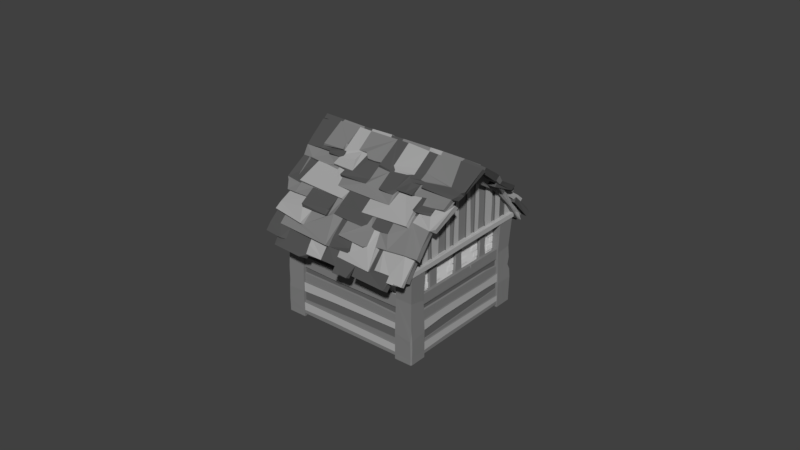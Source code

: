 # Source: House_middle_tiled.blend  (saved by Blender 2.78.0; exported with 4.5.12 LTS)
import bpy
from mathutils import Matrix  # noqa: F401  (used for matrix-valued properties, if any)

bpy.ops.wm.read_factory_settings(use_empty=True)
scene = bpy.context.scene
scene.name = 'Scene'

# ---- collections
col_collection_1 = bpy.data.collections.new('Collection 1'); scene.collection.children.link(col_collection_1)

# ---- materials (node trees are filled in below, after node groups)
mat_wood = bpy.data.materials.new('wood')
mat_wood.alpha_threshold = 0.0
mat_wood.use_transparent_shadow = False
mat_wood.diffuse_color = (0.2266, 0.2266, 0.2266, 1.0)
mat_wood.roughness = 0.5
mat_bricks = bpy.data.materials.new('bricks')
mat_bricks.alpha_threshold = 0.0
mat_bricks.use_transparent_shadow = False
mat_bricks.roughness = 0.5
mat_plaster = bpy.data.materials.new('plaster')
mat_plaster.alpha_threshold = 0.0
mat_plaster.use_transparent_shadow = False
mat_plaster.roughness = 0.5
mat_wood_d = bpy.data.materials.new('wood d')
mat_wood_d.alpha_threshold = 0.0
mat_wood_d.use_transparent_shadow = False
mat_wood_d.diffuse_color = (0.1329, 0.1329, 0.1329, 1.0)
mat_wood_d.roughness = 0.5
mat_wood_l = bpy.data.materials.new('wood l')
mat_wood_l.alpha_threshold = 0.0
mat_wood_l.use_transparent_shadow = False
mat_wood_l.diffuse_color = (0.4575, 0.4575, 0.4575, 1.0)
mat_wood_l.roughness = 0.5
mat_roof = bpy.data.materials.new('roof')
mat_roof.alpha_threshold = 0.0
mat_roof.use_transparent_shadow = False
mat_roof.roughness = 0.5
mat_rooftiles_3 = bpy.data.materials.new('rooftiles 3')
mat_rooftiles_3.alpha_threshold = 0.0
mat_rooftiles_3.use_transparent_shadow = False
mat_rooftiles_3.diffuse_color = (0.214, 0.214, 0.214, 1.0)
mat_rooftiles_3.roughness = 0.5
mat_rooftiles_2 = bpy.data.materials.new('rooftiles 2')
mat_rooftiles_2.alpha_threshold = 0.0
mat_rooftiles_2.use_transparent_shadow = False
mat_rooftiles_2.diffuse_color = (0.08714, 0.08714, 0.08714, 1.0)
mat_rooftiles_2.roughness = 0.5
mat_rooftiles_1 = bpy.data.materials.new('rooftiles 1')
mat_rooftiles_1.alpha_threshold = 0.0
mat_rooftiles_1.use_transparent_shadow = False
mat_rooftiles_1.diffuse_color = (0.3844, 0.3844, 0.3844, 1.0)
mat_rooftiles_1.roughness = 0.5

# ---- material node trees

# ---- world
world_world = bpy.data.worlds.new('World'); scene.world = world_world
world_world.color = (0.05088, 0.05088, 0.05088)
world_world.use_sun_shadow = False
world_world.sun_shadow_jitter_overblur = 0.0
world_world.cycles.sampling_method = 'MANUAL'

# ---- meshes
me_cube_002 = bpy.data.meshes.new('Cube.002')
me_cube_002.from_pydata([(1.528, -0.3622, 2.882), (1.529, -0.4867, 3.116), (1.373, 0.0, 3.061), (1.54, -1.057, 2.453), (1.807, -0.3622, 2.882), (1.875, -0.4867, 3.116), (1.818, 0.0, 3.061), (1.859, 0.0, 3.442), (1.542, -1.22, 2.628), (1.726, -1.057, 2.453), (1.777, -1.22, 2.628), (1.54, -1.572, 1.897), (1.542, -1.777, 2.021), (1.76, -1.572, 1.897), (1.777, -1.733, 2.004), (1.409, -1.851, 1.518), (1.411, -2.056, 1.642), (1.778, -1.851, 1.518), (1.777, -2.056, 1.642), (1.409, -1.851, 1.518), (1.411, -2.056, 1.642), (1.758, -1.851, 1.518), (1.777, -2.056, 1.642), (0.0, -1.851, 1.518), (0.0, -2.056, 1.642), (0.0, -1.851, 1.518), (0.0, -2.056, 1.642)], [], [(6, 7, 5, 4), (0, 4, 9, 3), (2, 6, 4, 0), (3, 9, 13, 11), (4, 5, 10, 9), (1, 0, 3, 8), (12, 11, 15, 16), (8, 3, 11, 12), (9, 10, 14, 13), (18, 16, 20, 22), (11, 13, 17, 15), (13, 14, 18, 17), (21, 22, 20, 19), (17, 18, 22, 21), (20, 16, 24, 26), (15, 17, 21, 19), (24, 23, 25, 26), (19, 20, 26, 25), (15, 19, 25, 23), (16, 24, 23, 15)])
me_cube_002.materials.append(mat_wood)
me_cube_002.use_remesh_preserve_volume = False
me_cube_002.use_remesh_preserve_attributes = False
me_cube_002.use_mirror_vertex_groups = False
me_cube_002.update()
me_plane = bpy.data.meshes.new('Plane')
me_plane.from_pydata([(1.513, -0.3685, 1.129), (1.513, -0.3685, 0.9907), (1.513, -0.1333, 1.129), (1.513, -0.1333, 0.9907), (1.513, -0.2892, 1.296), (1.513, -0.2892, 1.157), (1.513, -0.05399, 1.296), (1.513, -0.05399, 1.157), (1.513, -0.4397, 1.564), (1.513, -0.4397, 1.426), (1.513, -0.2045, 1.564), (1.513, -0.2045, 1.426), (1.513, -0.9155, 1.564), (1.513, -0.9155, 1.426), (1.513, -0.6803, 1.564), (1.513, -0.6803, 1.426), (1.513, -1.383, 1.56), (1.513, -1.383, 1.422), (1.513, -1.148, 1.56), (1.513, -1.148, 1.422), (1.513, -1.469, 1.398), (1.513, -1.469, 1.259), (1.513, -1.233, 1.398), (1.513, -1.233, 1.259), (1.513, -1.355, 1.239), (1.513, -1.355, 1.101), (1.513, -1.119, 1.239), (1.513, -1.119, 1.101), (1.513, -1.436, 1.064), (1.513, -1.436, 0.9257), (1.513, -1.201, 1.064), (1.513, -1.201, 0.9257), (1.513, -1.164, 1.076), (1.513, -1.164, 0.9379), (1.513, -0.9283, 1.076), (1.513, -0.9283, 0.9379), (1.513, 1.008, 1.072), (1.513, 1.008, 0.9338), (1.513, 1.243, 1.072), (1.513, 1.243, 0.9338), (1.513, 1.11, 1.239), (1.513, 1.11, 1.101), (1.513, 1.345, 1.239), (1.513, 1.345, 1.101), (1.513, 1.008, 1.398), (1.513, 1.008, 1.259), (1.513, 1.243, 1.398), (1.513, 1.243, 1.259), (1.513, 1.13, 1.572), (1.513, 1.13, 1.434), (1.513, 1.365, 1.572), (1.513, 1.365, 1.434), (1.513, 0.8616, 1.572), (1.513, 0.8616, 1.434), (1.513, 1.097, 1.572), (1.513, 1.097, 1.434), (1.513, 0.5444, 1.121), (1.513, 0.5444, 0.9826), (1.513, 0.7797, 1.121), (1.513, 0.7797, 0.9826), (1.513, 0.4102, 1.572), (1.513, 0.4102, 1.434), (1.513, 0.6455, 1.572), (1.513, 0.6455, 1.434), (1.513, -0.0737, 1.564), (1.513, -0.0737, 1.426), (1.513, 0.1615, 1.564), (1.513, 0.1615, 1.426), (-1.518, -0.1333, 0.9907), (-1.518, -0.1333, 1.129), (-1.518, -0.3685, 0.9907), (-1.518, -0.3685, 1.129), (1.513, 0.0605, 1.125), (1.513, 0.0605, 0.9867), (1.513, 0.2957, 1.125), (1.513, 0.2957, 0.9867), (1.513, -0.8957, 1.288), (1.513, -0.8957, 1.173), (1.513, -0.7001, 1.288), (1.513, -0.7001, 1.173), (1.513, 0.4504, 1.252), (1.513, 0.4504, 1.137), (1.513, 0.646, 1.252), (1.513, 0.646, 1.137), (1.513, -0.7951, 1.095), (1.513, -0.7951, 0.9865), (1.513, -0.6103, 1.095), (1.513, -0.6103, 0.9865), (-1.518, -0.2892, 1.296), (-1.518, -0.2892, 1.157), (-1.518, -0.05399, 1.296), (-1.518, -0.05399, 1.157), (-1.518, -0.4397, 1.564), (-1.518, -0.4397, 1.426), (-1.518, -0.2045, 1.564), (-1.518, -0.2045, 1.426), (-1.518, -0.9155, 1.564), (-1.518, -0.9155, 1.426), (-1.518, -0.6803, 1.564), (-1.518, -0.6803, 1.426), (-1.518, -1.383, 1.56), (-1.518, -1.383, 1.422), (-1.518, -1.148, 1.56), (-1.518, -1.148, 1.422), (-1.518, -1.469, 1.398), (-1.518, -1.469, 1.259), (-1.518, -1.233, 1.398), (-1.518, -1.233, 1.259), (-1.518, -1.355, 1.239), (-1.518, -1.355, 1.101), (-1.518, -1.119, 1.239), (-1.518, -1.119, 1.101), (-1.518, -1.436, 1.064), (-1.518, -1.436, 0.9257), (-1.518, -1.201, 1.064), (-1.518, -1.201, 0.9257), (-1.518, -1.164, 1.076), (-1.518, -1.164, 0.9379), (-1.518, -0.9283, 1.076), (-1.518, -0.9283, 0.9379), (-1.518, 1.008, 1.072), (-1.518, 1.008, 0.9338), (-1.518, 1.243, 1.072), (-1.518, 1.243, 0.9338), (-1.518, 1.11, 1.239), (-1.518, 1.11, 1.101), (-1.518, 1.345, 1.239), (-1.518, 1.345, 1.101), (-1.518, 1.008, 1.398), (-1.518, 1.008, 1.259), (-1.518, 1.243, 1.398), (-1.518, 1.243, 1.259), (-1.518, 1.13, 1.572), (-1.518, 1.13, 1.434), (-1.518, 1.365, 1.572), (-1.518, 1.365, 1.434), (-1.518, 0.8616, 1.572), (-1.518, 0.8616, 1.434), (-1.518, 1.097, 1.572), (-1.518, 1.097, 1.434), (-1.518, 0.5444, 1.121), (-1.518, 0.5444, 0.9826), (-1.518, 0.7797, 1.121), (-1.518, 0.7797, 0.9826), (-1.518, 0.4102, 1.572), (-1.518, 0.4102, 1.434), (-1.518, 0.6455, 1.572), (-1.518, 0.6455, 1.434), (-1.518, -0.0737, 1.564), (-1.518, -0.0737, 1.426), (-1.518, 0.1615, 1.564), (-1.518, 0.1615, 1.426), (-1.518, 0.0605, 1.125), (-1.518, 0.0605, 0.9867), (-1.518, 0.2957, 1.125), (-1.518, 0.2957, 0.9867), (-1.518, -0.8957, 1.288), (-1.518, -0.8957, 1.173), (-1.518, -0.7001, 1.288), (-1.518, -0.7001, 1.173), (-1.518, 0.4504, 1.252), (-1.518, 0.4504, 1.137), (-1.518, 0.646, 1.252), (-1.518, 0.646, 1.137), (-1.518, -0.7951, 1.095), (-1.518, -0.7951, 0.9865), (-1.518, -0.6103, 1.095), (-1.518, -0.6103, 0.9865), (-0.2949, -1.591, 1.129), (-0.2949, -1.591, 0.9907), (-0.05965, -1.591, 1.129), (-0.05965, -1.591, 0.9907), (-0.2156, -1.591, 1.296), (-0.2156, -1.591, 1.157), (0.01965, -1.591, 1.296), (0.01965, -1.591, 1.157), (-0.3661, -1.591, 1.564), (-0.3661, -1.591, 1.426), (-0.1308, -1.591, 1.564), (-0.1308, -1.591, 1.426), (-0.8419, -1.591, 1.564), (-0.8419, -1.591, 1.426), (-0.6066, -1.591, 1.564), (-0.6066, -1.591, 1.426), (-1.31, -1.591, 1.56), (-1.31, -1.591, 1.422), (-1.074, -1.591, 1.56), (-1.074, -1.591, 1.422), (-1.395, -1.591, 1.398), (-1.395, -1.591, 1.259), (-1.16, -1.591, 1.398), (-1.16, -1.591, 1.259), (-1.281, -1.591, 1.239), (-1.281, -1.591, 1.101), (-1.046, -1.591, 1.239), (-1.046, -1.591, 1.101), (-1.362, -1.591, 1.064), (-1.362, -1.591, 0.9257), (-1.127, -1.591, 1.064), (-1.127, -1.591, 0.9257), (-1.09, -1.591, 1.076), (-1.09, -1.591, 0.9379), (-0.8547, -1.591, 1.076), (-0.8547, -1.591, 0.9379), (1.082, -1.591, 1.072), (1.082, -1.591, 0.9338), (1.317, -1.591, 1.072), (1.317, -1.591, 0.9338), (1.183, -1.591, 1.239), (1.183, -1.591, 1.101), (1.419, -1.591, 1.239), (1.419, -1.591, 1.101), (1.082, -1.591, 1.398), (1.082, -1.591, 1.259), (1.317, -1.591, 1.398), (1.317, -1.591, 1.259), (1.204, -1.591, 1.572), (1.204, -1.591, 1.434), (1.439, -1.591, 1.572), (1.439, -1.591, 1.434), (0.9353, -1.591, 1.572), (0.9353, -1.591, 1.434), (1.171, -1.591, 1.572), (1.171, -1.591, 1.434), (0.6181, -1.591, 1.121), (0.6181, -1.591, 0.9826), (0.8533, -1.591, 1.121), (0.8533, -1.591, 0.9826), (0.4839, -1.591, 1.572), (0.4839, -1.591, 1.434), (0.7191, -1.591, 1.572), (0.7191, -1.591, 1.434), (-5.281e-05, -1.591, 1.564), (-5.281e-05, -1.591, 1.426), (0.2352, -1.591, 1.564), (0.2352, -1.591, 1.426), (-0.05965, 1.439, 0.9907), (-0.05965, 1.439, 1.129), (-0.2949, 1.439, 0.9907), (-0.2949, 1.439, 1.129), (0.1341, -1.591, 1.125), (0.1341, -1.591, 0.9867), (0.3694, -1.591, 1.125), (0.3694, -1.591, 0.9867), (-0.8221, -1.591, 1.288), (-0.8221, -1.591, 1.173), (-0.6264, -1.591, 1.288), (-0.6264, -1.591, 1.173), (0.524, -1.591, 1.252), (0.524, -1.591, 1.137), (0.7197, -1.591, 1.252), (0.7197, -1.591, 1.137), (-0.7214, -1.591, 1.095), (-0.7214, -1.591, 0.9865), (-0.5366, -1.591, 1.095), (-0.5366, -1.591, 0.9865), (-0.2156, 1.439, 1.296), (-0.2156, 1.439, 1.157), (0.01965, 1.439, 1.296), (0.01965, 1.439, 1.157), (-0.3661, 1.439, 1.564), (-0.3661, 1.439, 1.426), (-0.1308, 1.439, 1.564), (-0.1308, 1.439, 1.426), (-0.8419, 1.439, 1.564), (-0.8419, 1.439, 1.426), (-0.6066, 1.439, 1.564), (-0.6066, 1.439, 1.426), (-1.31, 1.439, 1.56), (-1.31, 1.439, 1.422), (-1.074, 1.439, 1.56), (-1.074, 1.439, 1.422), (-1.395, 1.439, 1.398), (-1.395, 1.439, 1.259), (-1.16, 1.439, 1.398), (-1.16, 1.439, 1.259), (-1.281, 1.439, 1.239), (-1.281, 1.439, 1.101), (-1.046, 1.439, 1.239), (-1.046, 1.439, 1.101), (-1.362, 1.439, 1.064), (-1.362, 1.439, 0.9257), (-1.127, 1.439, 1.064), (-1.127, 1.439, 0.9257), (-1.09, 1.439, 1.076), (-1.09, 1.439, 0.9379), (-0.8547, 1.439, 1.076), (-0.8547, 1.439, 0.9379), (1.082, 1.439, 1.072), (1.082, 1.439, 0.9338), (1.317, 1.439, 1.072), (1.317, 1.439, 0.9338), (1.183, 1.439, 1.239), (1.183, 1.439, 1.101), (1.419, 1.439, 1.239), (1.419, 1.439, 1.101), (1.082, 1.439, 1.398), (1.082, 1.439, 1.259), (1.317, 1.439, 1.398), (1.317, 1.439, 1.259), (1.204, 1.439, 1.572), (1.204, 1.439, 1.434), (1.439, 1.439, 1.572), (1.439, 1.439, 1.434), (0.9353, 1.439, 1.572), (0.9353, 1.439, 1.434), (1.171, 1.439, 1.572), (1.171, 1.439, 1.434), (0.6181, 1.439, 1.121), (0.6181, 1.439, 0.9826), (0.8533, 1.439, 1.121), (0.8533, 1.439, 0.9826), (0.4839, 1.439, 1.572), (0.4839, 1.439, 1.434), (0.7191, 1.439, 1.572), (0.7191, 1.439, 1.434), (-5.269e-05, 1.439, 1.564), (-5.269e-05, 1.439, 1.426), (0.2352, 1.439, 1.564), (0.2352, 1.439, 1.426), (0.1341, 1.439, 1.125), (0.1341, 1.439, 0.9867), (0.3694, 1.439, 1.125), (0.3694, 1.439, 0.9867), (-0.8221, 1.439, 1.288), (-0.8221, 1.439, 1.173), (-0.6264, 1.439, 1.288), (-0.6264, 1.439, 1.173), (0.524, 1.439, 1.252), (0.524, 1.439, 1.137), (0.7197, 1.439, 1.252), (0.7197, 1.439, 1.137), (-0.7214, 1.439, 1.095), (-0.7214, 1.439, 0.9865), (-0.5366, 1.439, 1.095), (-0.5366, 1.439, 0.9865)], [], [(0, 1, 3, 2), (4, 5, 7, 6), (8, 9, 11, 10), (12, 13, 15, 14), (16, 17, 19, 18), (20, 21, 23, 22), (24, 25, 27, 26), (28, 29, 31, 30), (32, 33, 35, 34), (36, 37, 39, 38), (40, 41, 43, 42), (44, 45, 47, 46), (48, 49, 51, 50), (52, 53, 55, 54), (56, 57, 59, 58), (60, 61, 63, 62), (64, 65, 67, 66), (71, 69, 68, 70), (72, 73, 75, 74), (76, 77, 79, 78), (80, 81, 83, 82), (84, 85, 87, 86), (88, 90, 91, 89), (92, 94, 95, 93), (96, 98, 99, 97), (100, 102, 103, 101), (104, 106, 107, 105), (108, 110, 111, 109), (112, 114, 115, 113), (116, 118, 119, 117), (120, 122, 123, 121), (124, 126, 127, 125), (128, 130, 131, 129), (132, 134, 135, 133), (136, 138, 139, 137), (140, 142, 143, 141), (144, 146, 147, 145), (148, 150, 151, 149), (152, 154, 155, 153), (156, 158, 159, 157), (160, 162, 163, 161), (164, 166, 167, 165), (168, 169, 171, 170), (172, 173, 175, 174), (176, 177, 179, 178), (180, 181, 183, 182), (184, 185, 187, 186), (188, 189, 191, 190), (192, 193, 195, 194), (196, 197, 199, 198), (200, 201, 203, 202), (204, 205, 207, 206), (208, 209, 211, 210), (212, 213, 215, 214), (216, 217, 219, 218), (220, 221, 223, 222), (224, 225, 227, 226), (228, 229, 231, 230), (232, 233, 235, 234), (239, 237, 236, 238), (240, 241, 243, 242), (244, 245, 247, 246), (248, 249, 251, 250), (252, 253, 255, 254), (256, 258, 259, 257), (260, 262, 263, 261), (264, 266, 267, 265), (268, 269, 271, 270), (272, 274, 275, 273), (276, 278, 279, 277), (280, 282, 283, 281), (284, 286, 287, 285), (288, 290, 291, 289), (292, 294, 295, 293), (296, 298, 299, 297), (300, 302, 303, 301), (304, 306, 307, 305), (308, 310, 311, 309), (312, 314, 315, 313), (316, 318, 319, 317), (320, 322, 323, 321), (324, 326, 327, 325), (328, 330, 331, 329), (332, 334, 335, 333)])
me_plane.materials.append(mat_bricks)
me_plane.use_remesh_preserve_volume = False
me_plane.use_remesh_preserve_attributes = False
me_plane.use_mirror_vertex_groups = False
me_plane.update()
me_cube_001 = bpy.data.meshes.new('Cube.001')
me_cube_001.from_pydata([(1.733, 1.599, -1.048), (1.733, 1.707, -1.423), (1.733, 1.597, -1.423), (1.733, 1.706, -1.678), (1.733, 1.596, -1.678), (1.3, 1.589, -1.677), (1.421, 1.499, -1.839), (1.083, 1.432, -1.836), (1.83, 1.492, -1.824), (1.869, 1.74, -1.667), (-1.146, 1.499, -1.863), (1.655, 1.706, -1.422), (1.655, 1.705, -1.677), (1.733, 1.706, -1.661), (1.655, 2.024, -1.422), (1.733, 1.686, -1.678), (1.655, 2.505, -1.039), (1.655, 1.707, -1.236), (1.655, 1.708, -1.067), (1.655, 1.709, -0.9304), (1.654, 1.71, -0.7288), (1.654, 1.711, -0.4708), (1.655, 1.711, -0.3432), (1.655, 1.709, -0.2184), (1.655, 1.707, -0.05495), (1.655, 2.254, -1.239), (1.655, 3.055, -0.0558), (1.655, 3.006, -0.147), (1.655, 2.898, -0.343), (1.655, 2.834, -0.4598), (1.655, 2.699, -0.7007), (1.655, 2.563, -0.9386), (1.624, 1.707, -0.05494), (1.624, 2.023, -1.422), (1.624, 1.706, -1.422), (1.624, 2.562, -0.9386), (1.624, 2.505, -1.039), (1.624, 2.253, -1.239), (1.624, 1.706, -1.236), (1.624, 1.707, -1.067), (1.624, 1.708, -0.9303), (1.624, 1.71, -0.7287), (1.623, 1.711, -0.4708), (1.624, 1.711, -0.3432), (1.624, 1.709, -0.2184), (1.625, 3.055, -0.05579), (1.624, 3.006, -0.147), (1.624, 2.898, -0.343), (1.624, 2.834, -0.4598), (1.624, 2.698, -0.7006), (-1.733, 1.599, -1.048), (-1.733, 1.707, -1.423), (-1.733, 1.597, -1.423), (-1.733, 1.706, -1.678), (-1.733, 1.596, -1.678), (-1.301, 1.589, -1.677), (-0.006133, 1.444, -1.876), (-1.459, 1.459, -1.871), (-1.828, 1.514, -1.857), (-1.869, 1.74, -1.667), (-1.898, 2.047, -1.422), (-1.655, 1.706, -1.422), (-1.655, 1.705, -1.677), (-1.733, 1.706, -1.661), (-1.655, 2.024, -1.422), (-1.733, 1.686, -1.678), (-1.661, 2.501, -1.038), (-1.655, 1.707, -1.236), (-1.655, 1.708, -1.067), (-1.655, 1.709, -0.9304), (-1.655, 1.709, -0.7287), (-1.656, 1.71, -0.4708), (-1.656, 1.71, -0.3432), (-1.656, 1.71, -0.2186), (-1.656, 1.71, -0.05543), (-1.657, 2.252, -1.239), (-1.679, 3.045, -0.05596), (-1.678, 2.995, -0.147), (-1.675, 2.886, -0.3428), (-1.673, 2.822, -0.4594), (-1.668, 2.689, -0.7003), (-1.663, 2.556, -0.9384), (-1.625, 1.71, -0.05543), (-1.624, 2.023, -1.422), (-1.624, 1.706, -1.422), (-1.632, 2.556, -0.9383), (-1.63, 2.5, -1.038), (-1.626, 2.252, -1.239), (-1.624, 1.706, -1.236), (-1.624, 1.707, -1.067), (-1.624, 1.708, -0.9303), (-1.624, 1.709, -0.7287), (-1.625, 1.71, -0.4707), (-1.625, 1.71, -0.3432), (-1.625, 1.71, -0.2186), (-1.648, 3.045, -0.05595), (-1.647, 2.995, -0.147), (-1.644, 2.886, -0.3428), (-1.642, 2.822, -0.4594), (-1.637, 2.689, -0.7002), (-0.001218, 1.571, -1.675), (-0.001244, 1.681, -1.675), (1.737, 1.575, 1.202), (1.734, 1.704, 0.07643), (1.738, 1.681, 1.578), (1.737, 1.574, 1.577), (1.733, 1.595, 0.07627), (1.737, 1.684, 1.833), (1.737, 1.577, 1.832), (1.305, 1.576, 1.832), (1.655, 1.704, 0.07646), (1.659, 1.681, 1.578), (1.659, 1.683, 1.833), (1.737, 1.684, 1.816), (1.661, 1.989, 1.579), (1.737, 1.663, 1.832), (1.661, 2.462, 1.195), (1.659, 1.68, 1.391), (1.659, 1.681, 1.222), (1.659, 1.683, 1.085), (1.658, 1.686, 0.883), (1.657, 1.691, 0.6243), (1.657, 1.694, 0.4964), (1.656, 1.697, 0.3715), (1.656, 1.701, 0.2079), (1.661, 2.213, 1.396), (1.657, 3.048, 0.2096), (1.657, 2.993, 0.3009), (1.658, 2.875, 0.4974), (1.659, 2.805, 0.6145), (1.66, 2.661, 0.8561), (1.661, 2.52, 1.095), (1.625, 1.701, 0.2079), (1.624, 1.704, 0.07646), (1.63, 1.989, 1.579), (1.628, 1.681, 1.578), (1.625, 3.128, 0.07679), (1.63, 2.52, 1.095), (1.63, 2.462, 1.195), (1.63, 2.213, 1.396), (1.628, 1.68, 1.391), (1.628, 1.681, 1.222), (1.628, 1.682, 1.085), (1.627, 1.686, 0.8831), (1.627, 1.691, 0.6244), (1.626, 1.694, 0.4964), (1.626, 1.697, 0.3715), (1.626, 3.048, 0.2096), (1.626, 2.993, 0.3009), (1.627, 2.875, 0.4974), (1.628, 2.805, 0.6145), (1.629, 2.66, 0.8561), (-1.733, 1.601, 1.199), (-1.735, 1.71, 0.07568), (-1.733, 1.712, 1.574), (-1.733, 1.601, 1.574), (-1.734, 1.601, 0.07565), (-1.733, 1.712, 1.829), (-1.733, 1.601, 1.829), (-1.301, 1.601, 1.83), (-1.656, 1.71, 0.07568), (-1.655, 1.712, 1.574), (-1.655, 1.712, 1.829), (-1.733, 1.712, 1.813), (-1.655, 2.029, 1.574), (-1.733, 1.691, 1.829), (-1.661, 2.503, 1.19), (-1.655, 1.712, 1.388), (-1.655, 1.712, 1.218), (-1.655, 1.712, 1.082), (-1.655, 1.711, 0.8802), (-1.656, 1.711, 0.6221), (-1.656, 1.71, 0.4946), (-1.656, 1.71, 0.37), (-1.656, 1.71, 0.2068), (-1.657, 2.256, 1.391), (-1.679, 3.045, 0.2086), (-1.678, 2.995, 0.2996), (-1.675, 2.886, 0.4952), (-1.673, 2.822, 0.6117), (-1.668, 2.689, 0.8523), (-1.663, 2.558, 1.09), (-1.625, 1.71, 0.2068), (-1.625, 1.71, 0.07568), (-1.624, 2.029, 1.574), (-1.624, 1.712, 1.574), (-1.649, 3.119, 0.07638), (-1.632, 2.558, 1.09), (-1.63, 2.503, 1.19), (-1.626, 2.256, 1.391), (-1.624, 1.712, 1.388), (-1.624, 1.712, 1.218), (-1.624, 1.712, 1.082), (-1.624, 1.711, 0.8802), (-1.625, 1.711, 0.6221), (-1.625, 1.71, 0.4946), (-1.625, 1.71, 0.37), (-1.648, 3.045, 0.2086), (-1.647, 2.995, 0.2996), (-1.644, 2.886, 0.4952), (-1.642, 2.822, 0.6117), (-1.637, 2.689, 0.8523), (0.0004401, 1.598, 1.83), (0.0005889, 1.708, 1.83), (1.583, 1.571, 1.029), (1.582, 1.574, 0.8156), (1.579, 1.594, -0.6618), (1.717, -0.3292, 1.364), (1.718, -0.3292, -1.642), (-1.718, -0.3292, -1.642), (1.579, 1.593, -0.875), (1.717, -0.3292, -1.212), (1.507, 1.59, -1.211), (1.51, 1.574, 0.8157), (1.511, 1.571, 1.029), (1.508, 1.592, -0.03343), (1.58, 1.588, 0.1861), (1.58, 1.592, -0.03343), (-1.718, -0.3292, -1.212), (1.579, 0.97, -0.0339), (1.579, 0.9719, 0.1852), (1.58, 0.9746, 1.027), (1.58, 0.9738, 0.8139), (1.649, 0.9547, -1.212), (1.579, 0.9624, -0.662), (1.579, 0.9592, -0.8752), (1.581, 0.954, -1.212), (1.583, 0.977, 1.365), (1.651, 0.9771, 1.365), (1.649, 0.7147, -1.212), (1.65, 0.7342, 1.364), (1.61, 0.7095, -1.212), (1.61, 0.7293, 1.364), (1.61, 0.5385, -1.212), (1.61, 0.6102, 1.364), (1.651, 0.5336, -1.212), (1.651, 0.6052, 1.364), (1.651, 0.3575, -1.212), (1.651, 0.3656, 1.364), (1.684, 0.3596, -1.212), (1.684, 0.3676, 1.364), (1.684, 0.1493, -1.212), (1.684, 0.1383, 1.364), (1.653, 0.1473, -1.212), (1.653, 0.1362, 1.364), (1.653, -0.01702, -1.212), (1.653, -0.08494, 1.364), (1.672, -0.0153, -1.212), (1.672, -0.08322, 1.364), (1.672, -0.1937, -1.212), (1.672, -0.13, 1.364), (1.701, -0.1937, -1.212), (1.701, -0.13, 1.364), (1.701, -0.3292, -1.212), (1.701, -0.3292, 1.364), (1.582, 0.8614, 1.364), (1.508, 0.8614, 1.364), (1.507, 0.8515, -0.0339), (1.579, 0.8515, -0.0339), (1.508, 0.8587, 1.027), (1.507, 0.8439, -0.662), (1.579, 0.8442, -0.662), (1.507, 0.8355, -1.212), (1.507, 0.8407, -0.8752), (1.508, 0.8576, 0.8136), (1.579, 0.8576, 0.8136), (1.579, 0.8412, -0.8752), (1.507, 0.8539, 0.1851), (1.579, 0.8539, 0.1851), (1.58, 0.8587, 1.027), (1.581, 0.8362, -1.212), (-1.58, 1.596, 0.8134), (1.507, 1.594, -0.6617), (1.511, 1.568, 1.367), (1.508, 1.588, 0.1861), (-1.58, 1.594, -0.6617), (1.507, 1.592, -0.8749), (1.562, 1.571, 1.029), (1.56, 1.588, 0.1861), (1.558, 1.594, -0.6618), (1.564, 1.568, 1.367), (1.558, 1.593, -0.8749), (1.559, 1.59, -1.212), (1.559, 1.592, -0.03343), (1.562, 1.574, 0.8157), (-1.579, 1.593, -0.8748), (1.717, 1.592, -1.212), (1.721, 1.569, 1.367), (1.649, 1.592, -1.212), (1.654, 1.569, 1.367), (-1.718, 1.591, -1.641), (-1.718, 1.596, 1.793), (-0.9518, 1.596, 1.655), (-0.7385, 1.596, 1.655), (0.7396, 1.578, 1.657), (-1.289, -0.3292, 1.793), (-1.718, -0.3292, 1.793), (0.9535, 1.574, 1.657), (1.287, -0.3292, 1.793), (-0.7385, 1.596, 1.583), (-0.9518, 1.596, 1.583), (-0.11, 1.594, 1.655), (0.1095, 1.591, 1.655), (0.1087, 0.9699, 1.655), (-0.1103, 0.9724, 1.655), (-0.9518, 0.9819, 1.655), (-0.7385, 0.9795, 1.655), (1.288, 0.9498, 1.726), (0.7374, 0.9591, 1.655), (0.951, 0.9551, 1.655), (1.288, 0.9495, 1.658), (-1.289, 0.9857, 1.657), (-1.289, 0.9857, 1.725), (1.287, 0.7134, 1.726), (-1.289, 0.7372, 1.725), (1.287, 0.7085, 1.686), (-1.289, 0.7323, 1.686), (1.287, 0.5387, 1.686), (-1.289, 0.5865, 1.686), (1.287, 0.5336, 1.727), (-1.289, 0.5814, 1.727), (1.287, 0.3576, 1.727), (-1.289, 0.3656, 1.727), (1.287, 0.3596, 1.76), (-1.289, 0.3676, 1.76), (1.287, 0.2098, 1.76), (-1.289, 0.1383, 1.76), (1.287, 0.2078, 1.729), (-1.289, 0.1362, 1.729), (1.287, -0.01701, 1.729), (-1.289, -0.08494, 1.729), (1.287, -0.0153, 1.748), (-1.289, -0.08322, 1.748), (1.287, -0.1546, 1.748), (-1.289, -0.13, 1.748), (1.287, -0.1546, 1.777), (-1.289, -0.13, 1.777), (1.287, -0.3292, 1.777), (-1.289, -0.3292, 1.777), (-1.289, 0.8672, 1.657), (-1.289, 0.8672, 1.583), (0.1087, 0.8515, 1.583), (0.1087, 0.8515, 1.655), (-0.9518, 0.8634, 1.583), (0.7372, 0.8423, 1.583), (0.7372, 0.8424, 1.655), (1.288, 0.8335, 1.583), (0.9507, 0.8387, 1.583), (-0.7385, 0.861, 1.583), (-0.7385, 0.861, 1.655), (0.9506, 0.8388, 1.655), (-0.1103, 0.8539, 1.583), (-0.1103, 0.8539, 1.655), (-0.9518, 0.8634, 1.655), (1.288, 0.8337, 1.658), (0.1095, 1.591, 1.584), (0.9535, 1.573, 1.585), (0.7396, 1.577, 1.585), (-1.718, -0.3292, 1.364), (1.291, 1.569, 1.586), (-1.289, 1.596, 1.583), (-0.11, 1.594, 1.583), (-0.9518, 1.596, 1.634), (0.9535, 1.574, 1.637), (-1.289, 1.596, 1.635), (0.7396, 1.578, 1.636), (-0.11, 1.594, 1.634), (0.1095, 1.591, 1.635), (-0.7385, 1.596, 1.634), (1.291, 1.57, 1.638), (-1.579, 1.596, 1.027), (1.291, 1.571, 1.796), (-1.289, 1.596, 1.793), (1.291, 1.57, 1.728), (-1.289, 1.596, 1.725), (1.717, 1.591, -1.641), (-1.508, 1.596, 1.027), (-1.508, 1.596, 0.8134), (-1.58, 1.595, -0.03376), (-1.58, 1.595, 0.1853), (-1.579, 0.97, 0.1852), (-1.579, 0.9724, -0.03379), (-1.579, 0.9805, -0.8751), (-1.579, 0.9789, -0.6619), (-1.65, 0.9567, 1.364), (-1.579, 0.9629, 0.8134), (-1.579, 0.9605, 1.027), (-1.582, 0.9567, 1.364), (-1.582, 0.9828, -1.212), (-1.65, 0.9834, -1.212), (-1.65, 0.7156, 1.364), (-1.65, 0.7361, -1.212), (-1.61, 0.7107, 1.364), (-1.61, 0.731, -1.212), (-1.61, 0.539, 1.364), (-1.61, 0.5859, -1.212), (-1.651, 0.5339, 1.364), (-1.651, 0.5809, -1.212), (-1.651, 0.3576, 1.364), (-1.651, 0.3655, -1.212), (-1.684, 0.3596, 1.364), (-1.684, 0.3676, -1.212), (-1.684, 0.2098, 1.364), (-1.684, 0.1383, -1.212), (-1.653, 0.2078, 1.364), (-1.653, 0.1362, -1.212), (-1.653, -0.01701, 1.364), (-1.653, -0.08494, -1.212), (-1.672, -0.0153, 1.364), (-1.672, -0.08322, -1.212), (-1.672, -0.1545, 1.364), (-1.672, -0.1692, -1.212), (-1.702, -0.1545, 1.364), (-1.702, -0.1692, -1.212), (-1.702, -0.3292, 1.364), (-1.702, -0.3292, -1.212), (-1.582, 0.8649, -1.212), (-1.508, 0.8643, -1.212), (-1.508, 0.8515, 0.1852), (-1.579, 0.8515, 0.1852), (-1.508, 0.862, -0.8751), (-1.508, 0.8444, 0.8134), (-1.579, 0.8444, 0.8134), (-1.508, 0.8383, 1.364), (-1.508, 0.842, 1.027), (-1.508, 0.8604, -0.6619), (-1.579, 0.8607, -0.6619), (-1.579, 0.842, 1.027), (-1.508, 0.8539, -0.03379), (-1.579, 0.8539, -0.03379), (-1.579, 0.8624, -0.8751), (-1.582, 0.8383, 1.364), (-1.509, 1.595, 0.1853), (-1.508, 1.596, 1.364), (-1.508, 1.593, -0.6616), (-1.508, 1.592, -0.8748), (-1.508, 1.59, -1.212), (-1.509, 1.595, -0.03376), (-1.559, 1.593, -0.8748), (-1.56, 1.596, 1.364), (-1.56, 1.59, -1.212), (-1.559, 1.596, 0.8134), (-1.56, 1.595, -0.03376), (-1.56, 1.595, 0.1853), (-1.559, 1.594, -0.6617), (-1.559, 1.596, 1.027), (-1.718, 1.596, 1.364), (-1.718, 1.592, -1.212), (-1.65, 1.596, 1.364), (-1.65, 1.592, -1.212), (1.721, 1.571, 1.796), (0.9506, 1.578, -1.501), (0.7371, 1.574, -1.501), (-0.7382, 1.574, -1.501), (1.288, -0.3292, -1.642), (-0.9513, 1.578, -1.501), (-1.288, -0.3292, -1.642), (-0.9513, 1.578, -1.429), (-0.7382, 1.575, -1.429), (0.1087, 1.567, -1.5), (-0.1103, 1.567, -1.5), (1.288, 1.584, -1.572), (-0.11, 0.9497, -1.501), (0.1091, 0.9521, -1.501), (0.9508, 0.9692, -1.502), (0.7374, 0.964, -1.502), (-1.288, 0.9489, -1.573), (-0.7379, 0.9477, -1.502), (-0.9511, 0.9481, -1.502), (-1.288, 0.9492, -1.505), (1.288, 0.9778, -1.505), (1.288, 0.9776, -1.573), (-1.288, 0.7103, -1.573), (1.288, 0.7316, -1.573), (-1.288, 0.7055, -1.534), (1.288, 0.7269, -1.534), (-1.288, 0.5355, -1.534), (1.288, 0.5826, -1.534), (-1.288, 0.5303, -1.575), (1.288, 0.5774, -1.575), (-1.288, 0.3555, -1.575), (1.288, 0.3635, -1.575), (-1.288, 0.3575, -1.608), (1.288, 0.3655, -1.608), (-1.288, 0.2088, -1.608), (1.288, 0.1377, -1.608), (-1.288, 0.2068, -1.577), (1.288, 0.1356, -1.577), (-1.288, -0.01709, -1.577), (1.288, -0.08494, -1.577), (-1.288, -0.01538, -1.596), (1.288, -0.08323, -1.596), (-1.288, -0.1546, -1.596), (1.288, -0.13, -1.596), (-1.288, -0.1546, -1.626), (1.288, -0.13, -1.626), (-1.288, -0.3292, -1.626), (1.288, -0.3292, -1.626), (1.288, 0.8605, -1.505), (1.288, 0.8608, -1.431), (-0.1099, 0.8339, -1.43), (-0.1099, 0.8334, -1.501), (0.9509, 0.8527, -1.43), (-0.7378, 0.8314, -1.43), (-0.7378, 0.831, -1.502), (-1.288, 0.8322, -1.431), (-0.951, 0.8316, -1.43), (0.7375, 0.8477, -1.43), (0.7375, 0.8473, -1.502), (-0.951, 0.8312, -1.502), (0.1092, 0.8363, -1.429), (0.1092, 0.8358, -1.501), (0.9509, 0.8523, -1.502), (-1.288, 0.8319, -1.505), (-1.288, 1.584, -1.43), (0.7372, 1.575, -1.429), (0.9506, 1.578, -1.429), (0.1088, 1.568, -1.428), (-0.1103, 1.568, -1.428), (1.288, 1.584, -1.43), (0.1087, 1.568, -1.479), (-0.7382, 1.574, -1.48), (1.288, 1.584, -1.483), (-0.1103, 1.568, -1.479), (0.9506, 1.578, -1.481), (0.7371, 1.574, -1.48), (-0.9513, 1.578, -1.481), (-1.288, 1.584, -1.483), (-1.288, 1.583, -1.64), (1.288, 1.583, -1.64), (-1.288, 1.584, -1.572), (1.288, -0.3292, -1.212), (1.287, -0.3292, 1.364), (-1.288, -0.3292, -1.212), (-1.289, -0.3292, 1.364), (1.557, -0.3292, 1.364), (1.557, -0.3292, -1.212), (-1.288, -0.3292, -1.472), (1.288, -0.3292, -1.472), (-1.538, -0.3292, -1.212), (-1.544, -0.3292, 1.364), (1.287, -0.3292, 1.622), (-1.289, -0.3292, 1.647), (1.717, -0.4091, 1.364), (1.717, -0.4091, -1.212), (1.718, -0.4091, -1.642), (1.701, -0.4091, 1.364), (1.701, -0.4091, -1.212), (-1.718, -0.4091, -1.642), (-1.718, -0.4091, -1.212), (1.287, -0.4091, 1.793), (-1.718, -0.4091, 1.793), (-1.289, -0.4091, 1.793), (-1.289, -0.4091, 1.777), (1.287, -0.4091, 1.777), (-1.702, -0.4091, -1.212), (-1.702, -0.4091, 1.364), (-1.718, -0.4091, 1.364), (-1.288, -0.4091, -1.642), (1.288, -0.4091, -1.626), (-1.288, -0.4091, -1.626), (1.288, -0.4091, -1.642), (-1.538, -0.4091, -1.212), (1.557, -0.4091, -1.212), (1.288, -0.4091, -1.212), (1.287, -0.4091, 1.622), (1.288, -0.4091, -1.472), (-1.544, -0.4091, 1.364), (1.557, -0.4091, 1.364), (1.287, -0.4091, 1.364), (-1.288, -0.4091, -1.472), (-1.288, -0.4091, -1.212), (-1.289, -0.4091, 1.647), (-1.289, -0.4091, 1.364), (1.717, -0.483, 1.364), (1.717, -0.483, -1.212), (1.718, -0.483, -1.642), (1.701, -0.483, 1.364), (1.701, -0.483, -1.212), (-1.718, -0.483, -1.642), (-1.718, -0.483, -1.212), (1.287, -0.483, 1.793), (-1.718, -0.483, 1.793), (-1.289, -0.483, 1.793), (-1.289, -0.483, 1.777), (1.287, -0.483, 1.777), (-1.702, -0.483, -1.212), (-1.718, -0.483, 1.364), (-1.702, -0.483, 1.364), (-1.288, -0.483, -1.642), (1.288, -0.483, -1.642), (1.288, -0.483, -1.626), (-1.288, -0.483, -1.626), (-1.538, -0.483, -1.212), (1.557, -0.483, -1.212), (1.288, -0.483, -1.212), (1.287, -0.483, 1.622), (1.288, -0.483, -1.472), (-1.544, -0.483, 1.364), (1.557, -0.483, 1.364), (1.287, -0.483, 1.364), (-1.288, -0.483, -1.472), (-1.288, -0.483, -1.212), (-1.289, -0.483, 1.647), (-1.289, -0.483, 1.364), (1.717, 0.1413, 1.364), (1.287, 0.1413, 1.793), (1.717, 0.1117, -1.212), (1.724, 0.1117, -1.648), (1.288, 0.1407, -1.642), (-1.289, 0.171, 1.793), (-1.718, 0.1413, 1.364), (-1.718, 0.1413, -1.212), (-1.288, 0.1407, -1.642), (-1.701, 0.09743, -1.644), (1.288, 0.9491, 1.758), (1.682, 0.8632, 1.364), (1.685, 0.9491, 1.761), (1.682, 0.8673, -1.212), (1.685, 0.897, -1.604), (1.288, 0.8922, -1.6), (-1.692, 0.9508, 1.364), (-1.696, 1.038, 1.761), (-1.289, 0.9559, 1.757), (-1.288, 0.8922, -1.6), (-1.692, 0.9491, -1.212), (1.65, 0.9678, -0.2306), (1.579, 1.282, -0.01187), (1.579, 1.281, 0.1636), (1.581, 1.273, 1.007), (1.58, 1.163, 0.8357), (1.579, 1.278, -0.6832), (1.582, 1.177, -0.8436), (-1.579, 1.287, -0.8537), (-1.579, 1.269, -0.6866), (-1.579, 1.283, 0.1634), (-1.58, 1.437, -0.004792), (-1.579, 1.208, 0.8418), (-1.579, 1.278, 1.005), (1.65, 0.9735, 0.6274), (1.65, 0.7303, 0.6271), (1.61, 0.7254, 0.6271), (1.61, 0.5943, 0.6519), (1.651, 0.5892, 0.6519), (1.651, 0.3739, 0.4063), (1.684, 0.376, 0.4063), (1.684, 0.1801, 0.7124), (1.653, 0.1781, 0.7124), (1.653, -0.06551, 0.627), (1.672, -0.0638, 0.627), (1.672, -0.137, 0.627), (1.701, -0.137, 0.627), (1.701, -0.3114, 0.6519), (-1.65, 0.965, 0.6269), (-1.65, 0.7218, 0.6269), (-1.61, 0.7169, 0.6269), (-1.61, 0.574, 0.6518), (-1.651, 0.5689, 0.6518), (-1.651, 0.3705, 0.4061), (-1.684, 0.3726, 0.4061), (-1.684, 0.2107, 0.7123), (-1.653, 0.2087, 0.7123), (-1.653, -0.03644, 0.6269), (-1.672, -0.03472, 0.6269), (-1.672, -0.1475, 0.6269), (-1.702, -0.1475, 0.6269), (-1.702, -0.3114, 0.6518), (1.288, -0.3114, 0.6519), (-1.288, -0.3114, 0.6518), (1.557, -0.3114, 0.6519), (-1.542, -0.3114, 0.6518), (1.701, -0.4091, 0.627), (-1.702, -0.4091, 0.6269), (1.557, -0.4091, 0.627), (-1.542, -0.4091, 0.6269), (1.649, 0.961, -0.7849), (1.65, 0.7157, -0.5713), (1.61, 0.7107, -0.5713), (1.61, 0.5803, -0.7969), (1.651, 0.5752, -0.7969), (1.651, 0.34, -0.8077), (1.684, 0.3421, -0.8077), (1.684, 0.1673, -0.8007), (1.653, 0.1653, -0.8007), (1.653, -0.02828, -0.7849), (1.672, -0.02657, -0.7849), (1.672, -0.1754, -0.7814), (1.701, -0.1754, -0.7814), (1.701, -0.3292, -0.7849), (1.557, -0.3292, -0.7849), (1.701, -0.4091, -0.7849), (1.557, -0.4091, -0.7849), (-1.65, 0.9802, -0.785), (-1.65, 0.7301, -0.5714), (-1.61, 0.7251, -0.5714), (-1.61, 0.612, -0.797), (-1.651, 0.607, -0.797), (-1.651, 0.3453, -0.8078), (-1.684, 0.3474, -0.8078), (-1.684, 0.1195, -0.8008), (-1.653, 0.1175, -0.8008), (-1.653, -0.07367, -0.785), (-1.672, -0.07195, -0.785), (-1.672, -0.159, -0.7815), (-1.702, -0.159, -0.7815), (-1.702, -0.3292, -0.785), (1.288, -0.3292, -0.7849), (-1.288, -0.3292, -0.785), (-1.539, -0.3292, -0.785), (-1.702, -0.4091, -0.785), (-1.539, -0.4091, -0.785), (1.714, 0.3115, -1.637), (1.699, 0.6139, -1.62), (1.634, 0.4681, -1.628), (1.706, 0.4534, -1.571), (-1.707, 1.312, 1.777), (-1.698, 1.101, 1.764), (-1.7, 1.155, 1.697), (-1.617, 1.161, 1.768), (-1.628, 0.9644, -1.603), (-1.695, 0.9729, -1.527), (-1.696, 0.818, -1.611), (-1.699, 1.087, -1.61), (1.65, 0.9673, -0.2753), (1.61, 0.9675, -0.2539), (1.65, 0.8747, -0.27), (-1.72, -0.1881, 1.795), (-1.703, 0.1428, 1.799), (-1.709, 0.6179, 1.779), (-1.724, 0.1413, 1.749), (-1.695, 0.3042, 1.792), (-1.719, 0.3024, 1.751), (1.723, 0.07907, 1.771), (1.697, 0.07877, 1.799), (1.699, -0.3292, 1.793), (1.696, -0.483, 1.793), (1.717, -0.3292, 1.767), (1.72, 0.3241, 1.785), (1.717, -0.4091, 1.764), (1.717, -0.483, 1.764), (1.694, -0.4091, 1.793), (1.697, -0.07648, 1.797), (1.721, -0.08104, 1.763), (-1.931, 2.411, -1.132), (-1.837, 2.506, -1.048), (1.861, 2.511, -1.05), (1.883, 1.889, -1.547), (0.4413, 1.47, -1.878), (1.89, 2.328, -1.199), (1.85, 2.054, -1.414), (0.4433, 1.684, -1.675), (1.112, 1.695, -1.676), (-0.8615, 1.476, -1.875), (1.655, 1.873, -1.422), (1.655, 1.994, -1.237), (1.655, 2.114, -1.068), (1.655, 2.145, -0.9507), (1.654, 1.862, -0.702), (1.655, 2.284, -0.481), (1.655, 2.51, -0.3471), (1.655, 2.39, -0.1809), (1.655, 2.415, -0.05539), (1.624, 1.872, -1.422), (1.625, 2.451, 0.07664), (1.624, 1.993, -1.237), (1.624, 2.114, -1.068), (1.624, 2.145, -0.9506), (1.624, 1.861, -0.702), (1.624, 2.284, -0.481), (1.624, 2.51, -0.3471), (1.624, 2.39, -0.1809), (1.624, 2.415, -0.05539), (1.66, 1.843, 1.578), (1.66, 1.948, 1.4), (1.66, 1.943, 1.22), (1.66, 1.974, 1.102), (1.659, 2.197, 0.8689), (1.658, 2.251, 0.6307), (1.658, 2.261, 0.5103), (1.657, 2.018, 0.3664), (1.656, 2.372, 0.2168), (1.629, 1.843, 1.578), (1.629, 1.948, 1.4), (1.629, 1.943, 1.22), (1.629, 1.974, 1.102), (1.628, 2.197, 0.8689), (1.627, 2.251, 0.6307), (1.627, 2.261, 0.5103), (1.626, 2.018, 0.3664), (1.625, 2.372, 0.2168), (-1.655, 1.868, -1.412), (-1.656, 1.98, -1.237), (-1.658, 2.108, -1.039), (-1.659, 2.136, -0.921), (-1.661, 2.182, -0.7112), (-1.664, 1.986, -0.4817), (-1.665, 2.315, -0.3412), (-1.667, 2.369, -0.1647), (-1.668, 2.305, -0.04571), (-1.624, 1.868, -1.412), (-1.637, 2.341, 0.08601), (-1.625, 1.979, -1.237), (-1.627, 2.107, -1.039), (-1.628, 2.136, -0.921), (-1.631, 2.182, -0.7112), (-1.633, 1.986, -0.4817), (-1.634, 2.315, -0.3412), (-1.636, 2.369, -0.1646), (-1.637, 2.304, -0.04571), (-1.655, 1.87, 1.574), (-1.656, 1.981, 1.396), (-1.658, 2.044, 1.214), (-1.659, 2.072, 1.077), (-1.661, 1.847, 0.8663), (-1.664, 2.27, 0.6236), (-1.665, 2.245, 0.5082), (-1.667, 2.04, 0.3714), (-1.668, 2.305, 0.2177), (-1.624, 1.87, 1.574), (-1.625, 1.981, 1.396), (-1.627, 2.044, 1.214), (-1.628, 2.072, 1.077), (-1.63, 1.847, 0.8663), (-1.633, 2.27, 0.6236), (-1.634, 2.245, 0.5082), (-1.636, 2.04, 0.3714), (-1.637, 2.304, 0.2177), (-0.4842, 0.9745, 1.726), (-0.496, 0.7113, 1.725), (-0.496, 0.7064, 1.686), (0.3035, 0.5808, 1.686), (0.3035, 0.5757, 1.727), (-0.6255, 0.3746, 1.727), (-0.6255, 0.3767, 1.76), (-0.4729, 0.1745, 1.76), (-0.4729, 0.1724, 1.729), (0.09785, -0.03137, 1.729), (0.09785, -0.02966, 1.748), (0.6224, -0.1446, 1.748), (0.6224, -0.1446, 1.777), (-0.5099, -0.3107, 1.777), (-0.4834, 0.9579, -1.573), (-0.4949, 0.6985, -1.573), (-0.4949, 0.6937, -1.534), (0.3048, 0.5595, -1.534), (0.3048, 0.5543, -1.575), (-0.6242, 0.3696, -1.575), (-0.6242, 0.3716, -1.608), (-0.4716, 0.2005, -1.608), (-0.4716, 0.1984, -1.577), (0.09923, -0.005926, -1.577), (0.09923, -0.004215, -1.596), (0.6238, -0.1538, -1.596), (0.6238, -0.1538, -1.626), (-0.5085, -0.3107, -1.626), (-0.5087, -0.3107, -1.212), (-0.5098, -0.3107, 1.364), (-0.5086, -0.3107, -1.472), (-0.5099, -0.3107, 1.639), (-0.4845, -0.4091, 1.777), (-0.4831, -0.4091, -1.626), (-0.4832, -0.4091, -1.472), (-0.4844, -0.4091, 1.639), (-0.5095, -0.2929, 0.6518), (-0.5089, -0.3107, -0.785)], [(280, 273), (274, 278), (272, 279), (364, 360), (369, 359), (356, 363), (361, 366), (439, 433), (435, 438), (517, 520), (282, 212), (214, 277), (215, 283), (213, 284), (276, 281), (300, 362), (357, 365), (355, 367), (299, 368), (440, 436), (437, 442), (377, 441), (432, 443), (434, 444), (376, 445), (522, 519), (527, 514), (516, 524), (458, 521), (518, 523), (515, 525), (457, 526)], [(0, 2, 1, 103, 106), (100, 5, 4, 375, 529, 528, 290, 54, 55), (1, 2, 4, 15, 13), (1, 13, 3, 12, 11), (103, 1, 11, 17, 18, 19, 20, 21, 22, 23, 24, 110), (11, 12, 14, 753), (17, 11, 34, 38), (13, 15, 3), (763, 771, 45, 136), (761, 24, 23, 760), (761, 26, 45, 771), (759, 22, 21, 758), (110, 24, 32, 133), (757, 20, 19, 756), (760, 23, 44, 770), (755, 18, 17, 754), (23, 22, 43, 44), (770, 44, 43, 769), (768, 42, 41, 767), (766, 40, 39, 765), (764, 38, 34, 762), (754, 17, 38, 764), (753, 14, 33, 762), (755, 16, 36, 765), (19, 18, 39, 40), (756, 19, 40, 766), (757, 30, 49, 767), (21, 20, 41, 42), (758, 21, 42, 768), (759, 28, 47, 769), (3, 15, 4, 5, 100, 101, 750, 751, 12), (12, 3, 9), (8, 9, 3, 6), (101, 56, 747, 750), (50, 156, 153, 51, 52), (290, 447, 446, 291, 158, 155, 152, 156, 50, 52, 54), (51, 63, 65, 54, 52), (51, 61, 62, 53, 63), (153, 160, 74, 73, 72, 71, 70, 69, 68, 67, 61, 51), (61, 790, 64, 62), (67, 88, 84, 61), (63, 53, 65), (800, 186, 95, 808), (798, 797, 73, 74), (798, 808, 95, 76), (796, 795, 71, 72), (160, 183, 82, 74), (794, 793, 69, 70), (797, 807, 94, 73), (792, 791, 67, 68), (73, 94, 93, 72), (807, 806, 93, 94), (805, 804, 91, 92), (803, 802, 89, 90), (801, 799, 84, 88), (791, 801, 88, 67), (790, 799, 83, 64), (792, 802, 86, 66), (69, 90, 89, 68), (793, 803, 90, 69), (794, 804, 99, 80), (71, 92, 91, 70), (795, 805, 92, 71), (796, 806, 97, 78), (60, 59, 62, 64, 75, 66, 744, 743), (53, 62, 101, 100, 55, 54, 65), (62, 59, 53), (58, 57, 53, 59), (101, 62, 53, 57, 10, 752, 56), (102, 106, 103, 104, 105), (450, 108, 109, 371), (104, 113, 115, 108, 105), (104, 111, 112, 107, 113), (103, 110, 124, 123, 122, 121, 120, 119, 118, 117, 111, 104), (111, 772, 114, 112), (117, 140, 135, 111), (763, 136, 147, 789), (780, 779, 123, 124), (780, 789, 147, 126), (778, 777, 121, 122), (110, 133, 132, 124), (776, 775, 119, 120), (779, 788, 146, 123), (774, 773, 117, 118), (123, 146, 145, 122), (788, 787, 145, 146), (786, 785, 143, 144), (784, 783, 141, 142), (782, 781, 135, 140), (773, 782, 140, 117), (772, 781, 134, 114), (774, 783, 138, 116), (119, 142, 141, 118), (775, 784, 142, 119), (776, 785, 151, 130), (121, 144, 143, 120), (777, 786, 144, 121), (778, 787, 149, 128), (107, 112, 203, 202, 109, 108, 115), (152, 155, 154, 153, 156), (371, 109, 202, 159, 158, 291, 372), (154, 155, 158, 165, 163), (154, 163, 157, 162, 161), (153, 154, 161, 167, 168, 169, 170, 171, 172, 173, 174, 160), (161, 162, 164, 809), (167, 161, 185, 190), (800, 826, 197, 186), (817, 174, 173, 816), (817, 176, 197, 826), (815, 172, 171, 814), (160, 174, 182, 183), (813, 170, 169, 812), (816, 173, 196, 825), (811, 168, 167, 810), (173, 172, 195, 196), (825, 196, 195, 824), (823, 194, 193, 822), (821, 192, 191, 820), (819, 190, 185, 818), (810, 167, 190, 819), (809, 164, 184, 818), (811, 166, 188, 820), (169, 168, 191, 192), (812, 169, 192, 821), (813, 180, 201, 822), (171, 170, 193, 194), (814, 171, 194, 823), (815, 178, 199, 824), (157, 165, 158, 159, 202, 203, 162), (258, 261, 260, 257), (228, 639, 626, 724, 723, 675, 223, 226, 225, 224, 219, 220, 222, 221, 227), (630, 205, 204, 629), (632, 210, 206, 631), (434, 275, 634, 383, 426, 425), (359, 356, 347, 346), (214, 259, 269, 221, 629, 204), (226, 270, 266, 225), (301, 304, 303, 302), (224, 261, 258, 219), (639, 228, 230, 640), (640, 230, 232, 641), (641, 232, 234, 642), (642, 234, 236, 643), (643, 236, 238, 644), (644, 238, 240, 645), (645, 240, 242, 646), (646, 242, 244, 647), (647, 244, 246, 648), (648, 246, 248, 649), (649, 248, 250, 650), (650, 250, 252, 651), (651, 252, 254, 652), (207, 254, 252, 250, 248, 246, 244, 242, 240, 238, 236, 234, 232, 230, 228, 227, 255, 256, 273, 289, 287, 616, 605), (435, 436, 417, 420), (605, 732, 742, 736, 207), (458, 518, 500, 503), (729, 727, 730, 731), (227, 221, 269, 255), (516, 519, 499, 502), (220, 268, 265, 222), (418, 432, 379, 635, 380, 419), (211, 607, 618, 286, 288, 212, 262, 270, 226, 223, 229, 231, 233, 235, 237, 239, 241, 243, 245, 247, 249, 251, 253), (388, 416, 417, 436, 449, 447, 625, 612, 218, 415, 413, 411, 409, 407, 405, 403, 401, 399, 397, 395, 393, 391, 389), (263, 266, 270, 262), (357, 355, 341, 344), (276, 212, 288, 289, 273, 214, 204, 205, 213, 274, 216, 217, 215, 272, 206, 210), (619, 375, 286, 618), (288, 286, 287, 289), (373, 359, 346, 354, 310, 307, 313, 315, 317, 319, 321, 323, 325, 327, 329, 331, 333, 335, 337, 298, 606, 615, 371), (312, 827, 307, 310, 309, 308, 303, 304, 306, 305, 311), (212, 276, 263, 262), (433, 376, 424, 423), (361, 299, 348, 351), (310, 354, 350, 309), (308, 345, 342, 303), (827, 312, 314, 828), (828, 314, 316, 829), (829, 316, 318, 830), (830, 318, 320, 831), (831, 320, 322, 832), (832, 322, 324, 833), (833, 324, 326, 834), (834, 326, 328, 835), (835, 328, 330, 836), (836, 330, 332, 837), (837, 332, 334, 838), (838, 334, 336, 839), (839, 336, 338, 840), (419, 422, 421, 418), (311, 305, 353, 339), (255, 269, 259, 256), (304, 352, 349, 306), (342, 345, 344, 341), (361, 351, 352, 304, 301), (498, 512, 502, 499), (214, 273, 256, 259), (306, 293, 292, 305), (341, 355, 302, 303, 342), (300, 343, 353, 305, 292), (468, 455, 453, 467), (612, 614, 209, 218), (274, 213, 264, 267), (356, 359, 373, 374, 360, 300, 292, 293, 299, 361, 301, 302, 355, 357, 294, 297), (373, 371, 372, 374), (272, 215, 257, 260), (389, 692, 653, 384, 387, 386, 385, 380, 381, 383, 382, 388), (347, 350, 354, 346), (638, 370, 271, 637), (424, 427, 431, 423), (636, 635, 379, 378), (437, 434, 425, 428), (387, 431, 427, 386), (385, 422, 419, 380), (692, 389, 391, 693), (693, 391, 393, 694), (694, 393, 395, 695), (695, 395, 397, 696), (696, 397, 399, 697), (697, 399, 401, 698), (698, 401, 403, 699), (699, 403, 405, 700), (700, 405, 407, 701), (701, 407, 409, 702), (702, 409, 411, 703), (703, 411, 413, 704), (704, 413, 415, 705), (309, 297, 294, 308), (508, 511, 510, 507), (377, 432, 418, 421), (628, 220, 219, 627), (634, 275, 285, 633), (388, 382, 430, 416), (381, 429, 426, 383), (465, 452, 451, 464), (517, 515, 507, 510), (339, 353, 343, 340), (349, 352, 351, 348), (271, 377, 421, 422, 385, 637), (300, 360, 340, 343), (376, 433, 448, 449, 436, 435, 285, 275, 434, 437, 378, 379, 432, 377, 271, 370), (621, 622, 716, 717, 715, 291, 446), (265, 268, 267, 264), (448, 446, 447, 449), (471, 841, 466, 469, 468, 467, 462, 463, 465, 464, 470), (453, 458, 503, 504, 467), (501, 504, 503, 500), (609, 608, 208, 454), (469, 513, 509, 468), (514, 457, 506, 505), (467, 504, 501, 462), (841, 471, 473, 842), (842, 473, 475, 843), (843, 475, 477, 844), (844, 477, 479, 845), (845, 479, 481, 846), (846, 481, 483, 847), (847, 483, 485, 848), (848, 485, 487, 849), (849, 487, 489, 850), (850, 489, 491, 851), (851, 491, 493, 852), (852, 493, 495, 853), (853, 495, 497, 854), (459, 463, 462, 460), (347, 356, 297, 309, 350), (507, 515, 452, 465, 508), (470, 464, 512, 498), (426, 429, 428, 425), (463, 511, 508, 465), (506, 509, 513, 505), (624, 719, 722, 290, 528), (457, 514, 530, 461, 519, 516, 451, 452, 515, 517, 459, 460, 518, 458, 453, 455), (416, 430, 420, 417), (530, 528, 529, 461), (469, 466, 472, 474, 476, 478, 480, 482, 484, 486, 488, 490, 492, 494, 496, 456, 613, 624, 528, 530, 514, 505, 513), (206, 272, 260, 261, 224, 631), (357, 344, 345, 308, 294), (435, 420, 430, 382, 633, 285), (222, 265, 264, 213, 205, 630), (295, 338, 336, 334, 332, 330, 328, 326, 324, 322, 320, 318, 316, 314, 312, 311, 339, 340, 360, 374, 372, 623, 610), (299, 293, 306, 349, 348), (376, 370, 638, 386, 427, 424), (437, 428, 429, 381, 636, 378), (448, 433, 423, 431, 387, 384, 390, 392, 394, 396, 398, 400, 402, 404, 406, 408, 410, 412, 414, 358, 611, 621, 446), (263, 276, 210, 632, 225, 266), (216, 274, 267, 268, 220, 628), (468, 509, 506, 457, 455), (451, 516, 502, 512, 464), (257, 215, 217, 627, 219, 258), (459, 517, 510, 511, 463), (519, 461, 529, 620, 609, 454, 497, 495, 493, 491, 489, 487, 485, 483, 481, 479, 477, 475, 473, 471, 470, 498, 499), (462, 501, 500, 518, 460), (295, 296, 551, 552), (547, 563, 594, 578), (536, 531, 564, 563), (863, 856, 534, 668), (358, 414, 556, 557), (689, 536, 563, 691), (840, 338, 553, 859), (668, 534, 540, 670), (415, 218, 549, 555), (669, 535, 532, 667), (857, 538, 531, 855), (456, 496, 560, 558), (858, 542, 534, 856), (568, 546, 577, 599), (860, 861, 570, 560), (545, 544, 575, 576), (690, 691, 563, 547), (548, 558, 589, 579), (859, 862, 565, 554), (674, 567, 556, 672), (652, 254, 546, 671), (531, 538, 566, 564), (338, 295, 552, 553), (296, 358, 557, 551), (857, 537, 570, 861), (207, 736, 738, 543), (298, 337, 554, 550), (454, 208, 545, 561), (533, 539, 562, 571), (208, 211, 544, 545), (254, 207, 543, 546), (540, 534, 573, 567), (532, 535, 568, 569), (211, 253, 547, 544), (670, 540, 567, 674), (854, 497, 559, 860), (218, 209, 548, 549), (541, 532, 569, 565), (534, 542, 572, 573), (209, 456, 558, 548), (858, 541, 565, 862), (537, 533, 571, 570), (497, 454, 561, 559), (705, 415, 555, 709), (735, 739, 738, 740), (578, 594, 595, 597, 591, 590, 576, 575), (588, 598, 604, 603, 584, 583, 582, 587), (592, 601, 602, 593, 586, 580, 579, 589), (559, 561, 590, 591), (546, 543, 574, 577), (558, 560, 592, 589), (544, 547, 578, 575), (560, 570, 601, 592), (551, 557, 587, 582), (549, 548, 579, 580), (566, 559, 591, 597), (561, 545, 576, 590), (562, 555, 586, 593), (552, 551, 582, 583), (571, 562, 593, 602), (563, 564, 595, 594), (567, 573, 604, 598), (554, 565, 596, 585), (553, 552, 583, 584), (564, 566, 597, 595), (550, 554, 585, 581), (565, 569, 600, 596), (556, 567, 598, 588), (573, 572, 603, 604), (569, 568, 599, 600), (555, 549, 580, 586), (570, 571, 602, 601), (557, 556, 588, 587), (543, 738, 739, 574), (572, 553, 584, 603), (617, 615, 606, 733, 737), (616, 617, 737, 732, 605), (620, 619, 712, 713, 711, 608, 609), (208, 608, 607, 211), (358, 296, 726, 729, 611), (622, 728, 730, 727, 610, 623), (456, 209, 614, 613), (625, 720, 721, 614, 612), (287, 450, 617, 616), (450, 371, 615, 617), (529, 375, 619, 620), (608, 711, 714, 712, 619, 618, 607), (291, 715, 718, 716, 622, 623, 372), (611, 729, 731, 728, 622, 621), (447, 290, 722, 720, 625), (613, 614, 721, 719, 624), (216, 628, 627, 217), (222, 630, 629, 221), (225, 632, 631, 224), (383, 634, 633, 382), (381, 380, 635, 636), (386, 638, 637, 385), (414, 666, 672, 556), (708, 670, 674, 710), (688, 652, 671, 690), (710, 674, 672, 709), (546, 568, 673, 671), (689, 669, 667, 706), (707, 668, 670, 708), (535, 669, 673, 568), (864, 863, 668, 707), (412, 665, 666, 414), (410, 664, 665, 412), (408, 663, 664, 410), (406, 662, 663, 408), (404, 661, 662, 406), (402, 660, 661, 404), (400, 659, 660, 402), (398, 658, 659, 400), (396, 657, 658, 398), (394, 656, 657, 396), (392, 655, 656, 394), (390, 654, 655, 392), (384, 653, 654, 390), (687, 651, 652, 688), (686, 650, 651, 687), (685, 649, 650, 686), (684, 648, 649, 685), (683, 647, 648, 684), (682, 646, 647, 683), (681, 645, 646, 682), (680, 644, 645, 681), (679, 643, 644, 680), (678, 642, 643, 679), (677, 641, 642, 678), (676, 640, 641, 677), (675, 723, 725, 626, 639, 640, 676), (223, 675, 676, 229), (229, 676, 677, 231), (231, 677, 678, 233), (233, 678, 679, 235), (235, 679, 680, 237), (237, 680, 681, 239), (239, 681, 682, 241), (241, 682, 683, 243), (243, 683, 684, 245), (245, 684, 685, 247), (247, 685, 686, 249), (249, 686, 687, 251), (251, 687, 688, 253), (855, 864, 707, 533), (533, 707, 708, 539), (536, 689, 706, 531), (562, 710, 709, 555), (253, 688, 690, 547), (539, 708, 710, 562), (666, 705, 709, 672), (671, 673, 691, 690), (669, 689, 691, 673), (665, 704, 705, 666), (664, 703, 704, 665), (663, 702, 703, 664), (662, 701, 702, 663), (661, 700, 701, 662), (660, 699, 700, 661), (659, 698, 699, 660), (658, 697, 698, 659), (657, 696, 697, 658), (656, 695, 696, 657), (655, 694, 695, 656), (654, 693, 694, 655), (653, 692, 693, 654), (714, 713, 712), (713, 714, 711), (718, 717, 716), (717, 718, 715), (719, 720, 722), (720, 719, 721), (723, 724, 725), (725, 724, 626), (729, 726, 727), (727, 726, 296, 295, 610), (730, 728, 731), (733, 732, 737), (734, 741, 733, 606, 298), (732, 733, 741, 742), (736, 742, 741, 734), (739, 735, 581, 585, 596, 600, 599, 577, 574), (734, 740, 738, 736), (740, 734, 298, 550), (735, 740, 550, 581), (2, 0, 106, 105, 108, 450, 287, 286, 375, 4), (746, 749, 748, 745, 16, 25, 14, 12, 9), (750, 747, 7, 751), (751, 7, 6), (6, 3, 12, 751), (122, 145, 787, 778), (129, 150, 786, 777), (120, 143, 785, 776), (131, 137, 784, 775), (118, 141, 783, 774), (111, 135, 781, 772), (125, 139, 782, 773), (139, 134, 781, 782), (137, 138, 783, 784), (150, 151, 785, 786), (148, 149, 787, 788), (116, 125, 773, 774), (127, 148, 788, 779), (130, 131, 775, 776), (128, 129, 777, 778), (124, 132, 789, 780), (126, 127, 779, 780), (133, 763, 789, 132), (22, 759, 769, 43), (29, 758, 768, 48), (20, 757, 767, 41), (31, 756, 766, 35), (18, 755, 765, 39), (11, 753, 762, 34), (25, 754, 764, 37), (37, 764, 762, 33), (35, 766, 765, 36), (48, 768, 767, 49), (46, 770, 769, 47), (16, 755, 754, 25), (27, 760, 770, 46), (30, 757, 756, 31), (28, 759, 758, 29), (24, 761, 771, 32), (26, 761, 760, 27), (133, 32, 771, 763), (172, 815, 824, 195), (179, 814, 823, 200), (170, 813, 822, 193), (181, 812, 821, 187), (168, 811, 820, 191), (161, 809, 818, 185), (175, 810, 819, 189), (189, 819, 818, 184), (187, 821, 820, 188), (200, 823, 822, 201), (198, 825, 824, 199), (166, 811, 810, 175), (177, 816, 825, 198), (180, 813, 812, 181), (178, 815, 814, 179), (174, 817, 826, 182), (176, 817, 816, 177), (183, 182, 826, 800), (72, 93, 806, 796), (79, 98, 805, 795), (70, 91, 804, 794), (81, 85, 803, 793), (68, 89, 802, 792), (61, 84, 799, 790), (75, 87, 801, 791), (87, 83, 799, 801), (85, 86, 802, 803), (98, 99, 804, 805), (96, 97, 806, 807), (66, 75, 791, 792), (77, 96, 807, 797), (80, 81, 793, 794), (78, 79, 795, 796), (74, 82, 808, 798), (76, 77, 797, 798), (183, 800, 808, 82), (531, 706, 864, 855), (706, 667, 863, 864), (542, 858, 862, 572), (496, 854, 860, 560), (538, 857, 861, 566), (553, 572, 862, 859), (559, 566, 861, 860), (541, 858, 856, 532), (537, 857, 855, 533), (337, 840, 859, 554), (667, 532, 856, 863), (494, 853, 854, 496), (492, 852, 853, 494), (490, 851, 852, 492), (488, 850, 851, 490), (486, 849, 850, 488), (484, 848, 849, 486), (482, 847, 848, 484), (480, 846, 847, 482), (478, 845, 846, 480), (476, 844, 845, 478), (474, 843, 844, 476), (472, 842, 843, 474), (466, 841, 842, 472), (335, 839, 840, 337), (333, 838, 839, 335), (331, 837, 838, 333), (329, 836, 837, 331), (327, 835, 836, 329), (325, 834, 835, 327), (323, 833, 834, 325), (321, 832, 833, 323), (319, 831, 832, 321), (317, 830, 831, 319), (315, 829, 830, 317), (313, 828, 829, 315), (307, 827, 828, 313)])
me_cube_001.polygons.foreach_set('material_index', [3, 0, 3, 3, 3, 3, 3, 3, 0, 3, 2, 3, 3, 3, 2, 3, 3, 0, 0, 0, 2, 2, 2, 2, 3, 2, 2, 3, 2, 2, 3, 4, 4, 4, 3, 0, 3, 3, 3, 3, 3, 3, 0, 3, 2, 3, 3, 3, 2, 3, 3, 0, 0, 0, 2, 2, 2, 2, 3, 2, 2, 3, 2, 2, 4, 3, 4, 4, 4, 3, 3, 3, 3, 3, 3, 3, 0, 3, 2, 3, 3, 3, 2, 3, 3, 0, 0, 0, 2, 2, 2, 2, 3, 2, 2, 3, 2, 2, 3, 3, 3, 3, 3, 3, 3, 3, 0, 3, 2, 3, 3, 3, 2, 3, 3, 0, 0, 0, 2, 2, 2, 2, 3, 2, 2, 3, 2, 2, 3, 0, 0, 0, 0, 0, 1, 0, 0, 0, 0, 0, 0, 2, 0, 0, 0, 3, 0, 2, 0, 0, 0, 3, 0, 1, 0, 1, 0, 0, 1, 0, 0, 0, 0, 0, 1, 0, 0, 0, 0, 0, 1, 1, 1, 0, 0, 0, 0, 2, 0, 0, 0, 3, 0, 2, 0, 0, 0, 3, 0, 0, 0, 0, 0, 0, 0, 1, 0, 0, 0, 0, 0, 1, 0, 0, 1, 0, 0, 0, 0, 0, 1, 0, 0, 0, 0, 2, 0, 0, 0, 3, 0, 2, 0, 0, 0, 3, 0, 0, 1, 0, 0, 0, 0, 0, 1, 0, 0, 0, 1, 0, 0, 0, 0, 0, 0, 0, 0, 0, 1, 0, 0, 0, 2, 0, 0, 0, 3, 0, 2, 0, 0, 0, 3, 0, 0, 0, 0, 0, 0, 0, 0, 0, 0, 0, 0, 0, 0, 0, 0, 0, 0, 0, 0, 0, 0, 0, 0, 0, 0, 0, 0, 0, 0, 0, 0, 0, 0, 0, 0, 0, 0, 0, 0, 0, 0, 0, 0, 0, 0, 0, 0, 0, 0, 0, 0, 0, 0, 0, 0, 0, 0, 0, 0, 0, 0, 0, 0, 0, 0, 0, 0, 0, 0, 0, 0, 0, 0, 0, 0, 0, 0, 0, 0, 0, 0, 0, 0, 0, 0, 0, 0, 0, 0, 0, 0, 0, 0, 0, 0, 0, 0, 0, 0, 0, 0, 0, 0, 0, 0, 0, 0, 0, 0, 0, 0, 0, 0, 0, 0, 0, 0, 0, 0, 0, 0, 0, 0, 0, 0, 0, 0, 0, 0, 0, 0, 0, 0, 0, 3, 0, 0, 0, 2, 0, 3, 0, 0, 0, 2, 0, 0, 3, 0, 0, 0, 2, 0, 3, 0, 0, 0, 2, 0, 0, 0, 0, 2, 0, 0, 0, 3, 0, 2, 0, 0, 0, 3, 0, 0, 0, 0, 0, 0, 0, 0, 0, 3, 0, 0, 0, 2, 0, 3, 0, 0, 0, 2, 0, 0, 2, 3, 3, 2, 2, 3, 0, 0, 0, 0, 0, 0, 0, 0, 0, 0, 0, 0, 0, 0, 4, 4, 4, 4, 2, 2, 2, 2, 2, 2, 2, 2, 0, 0, 0, 3, 2, 3, 3, 2, 3, 0, 2, 2, 2, 2, 2, 2, 2, 2, 0, 0, 0, 3, 2, 3, 3, 2, 3, 0, 2, 2, 2, 2, 2, 2, 2, 2, 0, 0, 0, 3, 2, 3, 3, 2, 3, 0, 2, 2, 2, 2, 2, 2, 2, 2, 0, 0, 0, 3, 2, 3, 3, 2, 3, 0, 0, 0, 0, 0, 0, 0, 0, 0, 0, 0, 0, 3, 0, 0, 0, 2, 0, 3, 0, 0, 0, 2, 0, 0, 3, 0, 0, 0, 2, 0, 3, 0, 0, 0, 2, 0, 0])
me_cube_001.materials.append(mat_wood)
me_cube_001.materials.append(mat_plaster)
me_cube_001.materials.append(mat_wood_d)
me_cube_001.materials.append(mat_wood_l)
me_cube_001.materials.append(mat_roof)
me_cube_001.use_remesh_preserve_volume = False
me_cube_001.use_remesh_preserve_attributes = False
me_cube_001.use_mirror_vertex_groups = False
me_cube_001.update()
me_cube_012 = bpy.data.meshes.new('Cube.012')
me_cube_012.from_pydata([(4.556, 5.798, 0.4939), (4.879, 4.75, 0.4939), (0.5372, 0.4021, 3.239), (0.5422, 0.3843, 3.256), (-4.556, -5.986, 0.4939), (-0.5397, -0.6105, 3.297), (-0.7758, -0.5836, 3.27), (-0.781, -0.07639, 3.535), (-0.4004, -0.7375, 3.225), (1.734, -0.0385, 3.512), (1.685, -0.1627, 3.604), (1.099, -0.07781, 3.481), (1.095, -0.7844, 3.166), (1.205, -0.7804, 3.151), (0.8677, -0.08072, 3.498), (0.8671, -0.5569, 3.302), (0.8711, -0.7225, 3.202), (0.7901, -0.7274, 3.181), (-1.11, -0.1286, 3.612), (-1.663, -0.756, 3.246), (-1.106, -0.5718, 3.357), (-1.104, -0.5569, 3.316), (-1.145, -0.5957, 3.339), (-1.104, -0.75, 3.251), (-4.879, -4.938, 0.4939), (-1.958, -2.338, 1.672), (-1.521, -2.502, 1.477), (-1.961, -2.474, 1.502), (-1.96, -2.36, 1.427), (-1.909, -1.928, 2.088), (-1.955, -1.801, 2.0), (0.2507, -0.7842, 3.148), (-0.08476, -0.7526, 3.112), (-0.2094, -0.03281, 3.496), (0.3721, -0.02447, 3.506), (-2.154, -0.639, 3.216), (-1.707, -0.8175, 3.132), (-1.727, -0.769, 3.087), (-2.108, -0.7083, 3.01), (-2.206, -0.1544, 3.538), (-2.202, -0.04663, 3.438), (-1.624, -0.007649, 3.486), (-0.2659, -2.451, 1.323), (0.1264, -2.639, 1.234), (0.1153, -2.447, 1.307), (0.1217, -2.539, 1.361), (-0.2769, -2.54, 1.365), (0.5075, -2.52, 1.181), (0.4929, -2.618, 1.23), (-0.1104, -2.548, 1.37), (0.1178, -2.548, 1.179), (0.2851, -2.634, 1.227), (0.2984, -2.597, 1.205), (0.3, -2.614, 1.245), (-0.6946, -0.6276, 3.23), (-0.7095, -0.8005, 3.123), (-0.6364, -0.05126, 3.484), (-1.112, -0.007826, 3.518), (0.9044, -0.8481, 3.07), (1.243, -0.06339, 3.458), (0.7637, -0.06571, 3.46), (2.272, -0.1066, 3.505), (2.27, -0.2089, 3.593), (2.118, -0.7835, 3.168), (2.198, -0.7275, 3.205), (-1.652, -2.427, 1.199), (-1.654, -2.552, 1.264), (-0.7693, -2.448, 1.172), (-0.8947, -2.576, 1.237), (-0.7249, -2.502, 1.306), (-1.526, -2.439, 1.433), (1.514, -1.906, 1.801), (0.604, -2.438, 1.215), (1.495, -2.461, 1.189), (1.462, -2.571, 1.267), (0.5902, -2.408, 1.477), (0.6021, -2.555, 1.293), (-0.3977, -1.932, 2.256), (0.3907, -1.947, 2.218), (-1.419, -0.8857, 3.115), (-1.471, -0.7752, 3.081), (-1.051, -0.8314, 3.146), (-1.694, -0.7462, 3.179), (-1.263, -0.8891, 3.113), (0.9377, -1.03, 2.869), (0.6982, -1.255, 2.841), (1.104, -1.141, 2.93), (0.3168, -1.26, 2.873), (0.936, -1.138, 2.93), (0.5214, -1.277, 2.862), (-2.046, -0.7859, 2.788), (-2.047, -1.482, 2.465), (-2.076, -1.399, 2.66), (0.3117, -2.331, 1.672), (0.3566, -2.308, 1.722), (0.3457, -2.319, 1.796), (-0.175, -2.235, 1.83), (2.117, -0.1734, 3.372), (2.117, -0.836, 3.0), (2.111, -0.901, 3.127), (1.205, -0.9224, 3.074), (-0.7873, -1.249, 2.879), (-0.07607, -1.064, 2.918), (-1.237, -2.024, 2.185), (-1.258, -2.023, 2.268), (-0.5519, -1.895, 2.297), (-0.548, -1.913, 2.321), (-0.6013, -1.936, 2.306), (-0.5469, -2.037, 2.212), (1.059, -1.833, 2.307), (1.759, -1.29, 2.785), (1.778, -1.359, 2.718), (1.316, -1.366, 2.725), (1.776, -1.287, 2.796), (1.778, -1.271, 2.779), (0.09306, -2.412, 1.532), (0.9802, -2.462, 1.507), (-0.4139, -1.649, 2.536), (-1.617, -1.667, 2.622), (-1.601, -1.028, 2.9), (0.2144, -1.721, 2.426), (1.436, -1.666, 2.424), (1.421, -1.735, 2.496), (-1.828, -1.478, 2.33), (-1.074, -2.298, 1.928), (-1.909, -2.014, 2.105), (-1.935, -2.164, 1.969), (-0.7051, -2.421, 1.298), (-0.7026, -2.541, 1.361), (-0.2705, -2.385, 1.319), (-0.7156, -2.418, 1.541), (1.863, -1.898, 2.014), (1.501, -2.504, 1.456), (1.489, -2.389, 1.579), (1.09, -2.383, 1.557), (1.878, -2.394, 1.423), (1.878, -2.484, 1.479), (1.256, -2.401, 1.579), (1.662, -2.5, 1.46), (1.678, -2.465, 1.439), (1.675, -2.48, 1.478), (-1.122, -1.068, 2.996), (-0.7545, -1.085, 2.971), (2.102, -0.8265, 2.826), (2.103, -0.9407, 2.929), (1.486, -1.42, 2.654), (1.521, -0.8212, 2.834), (1.467, -1.558, 2.537), (2.035, -1.492, 2.439), (1.937, -1.611, 2.514), (2.056, -1.552, 2.568), (-1.674, -2.301, 1.716), (-0.2194, -2.442, 1.723), (-0.1644, -1.896, 2.216), (0.7398, -1.435, 2.667), (-0.7172, -1.404, 2.673), (1.98, -1.989, 1.912), (1.971, -2.083, 2.014), (0.9189, -2.111, 1.957), (1.647, -2.088, 2.007), (1.942, -1.901, 2.187), (1.188, -2.087, 1.962), (-1.022, -1.052, 2.861), (-1.452, -0.8196, 3.133), (-2.072, -0.9336, 2.815), (-1.799, -1.016, 2.921), (1.472, -1.226, 2.829), (1.444, -1.043, 2.931), (1.997, -1.212, 2.887), (-2.01, -1.054, 2.639), (-1.904, -1.694, 2.297), (-1.246, -1.842, 2.376), (-2.012, -1.623, 2.488), (-1.901, -1.783, 2.338), (0.7066, -2.146, 1.913), (0.6638, -2.25, 1.926), (-0.02376, -2.041, 2.127), (-0.02962, -2.22, 1.962), (-1.342, -1.036, 2.894), (-1.016, -0.9834, 2.903), (-1.121, -1.01, 2.935), (-0.3919, -1.389, 2.631), (0.6921, -0.8322, 2.955), (0.8826, -0.8343, 2.961), (0.8833, -1.028, 2.866), (1.106, -1.009, 2.927), (0.1986, -1.399, 2.635), (1.521, -0.8652, 2.873), (1.919, -1.502, 2.434), (2.011, -0.8941, 2.888), (1.99, -1.145, 2.812), (1.901, -1.306, 2.552), (-1.864, -1.719, 2.304), (-1.837, -1.555, 2.393), (-0.402, -1.597, 2.479), (0.7218, -1.907, 2.235), (0.8398, -1.86, 2.219), (1.066, -2.046, 1.896), (1.408, -1.441, 2.621), (-1.178, -1.806, 2.342), (-1.05, -2.225, 1.873), (0.9568, -2.039, 1.878), (1.647, -2.05, 1.966), (1.868, -2.021, 1.938), (-0.7394, -2.299, 1.65), (-0.7302, -2.189, 1.595), (-2.01, -1.071, 2.657), (-2.095, -0.9818, 2.895), (-2.044, -0.8549, 2.859), (-1.601, -0.991, 2.84), (-1.441, -0.8235, 3.039), (-1.118, -0.8728, 3.087), (-0.8172, -0.9922, 2.89), (-0.7534, -1.203, 2.803), (-0.5372, -0.541, 3.241), (-0.3992, -0.6894, 3.16), (-0.5543, -1.085, 2.962), (-0.07118, -1.228, 2.863), (0.6895, -0.8698, 2.953), (0.3329, -1.231, 2.822), (0.6755, -1.134, 2.925), (0.7339, -1.112, 2.899), (0.7439, -1.07, 2.85), (0.9322, -1.055, 2.897), (0.9324, -1.028, 2.87), (1.12, -1.039, 2.876), (0.9756, -1.027, 2.871), (1.209, -0.8668, 3.006), (1.395, -1.414, 2.723), (1.718, -1.216, 2.846), (1.35, -1.378, 2.706), (1.321, -1.029, 2.9), (1.322, -1.353, 2.719), (1.395, -1.334, 2.688), (1.488, -1.33, 2.692), (-1.487, -1.638, 2.405), (1.777, -1.189, 2.816), (2.012, -0.9575, 3.048), (2.007, -0.8806, 2.975), (1.932, -0.2314, 3.325), (-2.064, -1.579, 2.555), (-1.623, -1.611, 2.545), (-1.649, -1.624, 2.524), (0.1172, -2.262, 1.529), (-0.3923, -1.759, 2.373), (-0.7139, -0.9998, 2.853), (0.5105, -1.694, 2.411), (0.5075, -1.887, 2.287), (0.6247, -1.888, 2.265), (0.6229, -1.709, 2.428), (1.06, -1.888, 2.239), (1.058, -1.686, 2.427), (-0.9887, -1.98, 2.168), (-0.5512, -1.963, 2.174), (-1.263, -1.798, 2.34), (-1.26, -1.842, 2.377), (-1.262, -1.619, 2.529), (-0.5473, -1.604, 2.494), (-0.01971, -1.909, 2.216), (-0.1924, -2.228, 1.835), (-0.1925, -2.223, 1.825), (1.564, -1.951, 1.953), (-1.649, -2.135, 1.601), (0.3275, -2.172, 1.924), (-0.02981, -2.141, 1.941), (0.3573, -2.301, 1.718), (1.256, -2.346, 1.547), (1.507, -2.444, 1.418), (0.9665, -2.408, 1.474), (0.5518, -2.268, 1.409), (-1.319, -0.8895, 3.114), (2.147, -0.6901, 3.075), (2.115, -0.2147, 3.414), (-1.474, -0.7063, 3.164), (-1.043, -0.7025, 3.205), (-1.043, -0.7544, 3.147), (0.8015, -0.7867, 3.127), (-2.13, -0.8073, 3.101), (-1.889, -1.861, 2.044), (-1.607, -1.875, 2.062), (-1.597, -1.794, 2.007), (-1.042, -0.8116, 3.12), (0.2586, -0.7919, 3.101), (1.103, -0.7844, 3.056), (1.207, -0.8047, 3.082), (-1.929, -2.107, 1.915), (-1.649, -2.178, 1.629), (-1.666, -2.42, 1.431), (-1.377, -2.295, 1.692), (-1.667, -2.13, 1.891), (-1.674, -2.3, 1.715), (-1.393, -2.435, 1.452), (-0.2725, -2.328, 1.644), (-0.2012, -2.347, 1.657), (0.08954, -2.318, 1.656), (-0.2765, -2.518, 1.394), (0.4821, -2.289, 1.527), (-1.114, -0.04718, 3.523), (-0.686, -0.5755, 3.257), (-0.6366, -0.09468, 3.522), (-0.7807, -0.1335, 3.607), (-0.5422, -0.5233, 3.258), (1.409, -1.416, 2.603), (-0.2097, -0.07693, 3.534), (-0.03425, -0.06851, 3.54), (-0.03471, -0.1335, 3.606), (0.2814, -0.1391, 3.615), (0.2815, -0.04625, 3.526), (0.8663, -0.1665, 3.589), (1.099, -0.6026, 3.268), (1.099, -0.1696, 3.58), (-1.629, -0.04272, 3.527), (-1.692, -0.1194, 3.607), (-1.674, -0.7092, 3.201), (-0.549, -1.1, 2.994), (0.3719, -0.04684, 3.525), (0.764, -0.09572, 3.487), (0.2866, -0.6824, 3.233), (0.3592, -0.7339, 3.166), (0.6972, -0.7409, 3.155), (1.733, -0.2011, 3.387), (1.734, -0.07662, 3.522), (1.733, -0.2187, 3.406), (1.73, -0.7311, 3.216), (1.84, -0.7201, 3.203), (1.244, -0.08422, 3.476), (-1.104, -0.7054, 3.204), (-0.2313, -0.7258, 3.21), (-0.05209, -0.7131, 3.218), (0.4868, -2.024, 1.705), (-0.7444, -2.153, 1.563), (-1.12, -0.8897, 3.114), (-0.06595, -0.7562, 3.18), (-0.0582, -0.6666, 3.165), (-0.2365, -0.6854, 3.156), (0.258, -0.1259, 3.603), (0.2677, -0.6651, 3.215), (0.3597, -0.7587, 3.129), (-1.478, -1.56, 2.342), (1.484, -1.386, 2.615), (-1.506, -1.088, 2.621), (-2.117, -0.6799, 2.989), (-1.534, -0.6601, 3.026), (-1.529, -1.083, 2.644), (-1.472, -0.7375, 2.804), (-1.47, -0.8065, 2.874), (-1.543, -0.6317, 3.005), (-0.2667, -2.541, 1.366), (-0.7425, -2.208, 1.596), (-0.2566, -2.451, 1.322), (-0.2644, -2.442, 1.337), (-0.2749, -2.319, 1.549), (-1.642, -1.82, 2.358), (-0.2854, -2.182, 1.575), (1.436, -1.335, 2.551), (1.633, -0.5209, 3.148), (1.709, -0.2733, 3.334), (1.626, -0.4896, 3.098), (1.967, -0.4918, 3.106), (1.967, -0.5288, 3.149), (1.631, -0.3192, 3.227), (-4.556, -5.993, 0.4939), (-4.879, -4.945, 0.4939), (-0.5372, -0.5478, 3.242), (-0.5422, -0.5301, 3.259), (4.556, 5.791, 0.4939), (0.5397, 0.4647, 3.293), (0.7758, 0.4378, 3.267), (0.781, -0.07233, 3.535), (0.4004, 0.592, 3.221), (-1.734, -0.1101, 3.512), (-1.685, 0.01415, 3.604), (-1.099, -0.07082, 3.481), (-1.095, 0.6392, 3.162), (-1.205, 0.6352, 3.147), (-0.8677, -0.06793, 3.498), (-0.8671, 0.4112, 3.299), (-0.8711, 0.5773, 3.199), (-0.7901, 0.5822, 3.177), (1.11, -0.02012, 3.612), (1.663, 0.61, 3.241), (1.106, 0.4254, 3.353), (1.104, 0.4108, 3.312), (1.145, 0.4494, 3.335), (1.104, 0.6042, 3.246), (4.879, 4.743, 0.4939), (1.958, 2.145, 1.671), (1.521, 2.308, 1.477), (1.961, 2.28, 1.502), (1.96, 2.166, 1.427), (1.909, 1.748, 2.085), (1.955, 1.622, 1.997), (-0.2507, 0.6389, 3.144), (0.08476, 0.6074, 3.108), (0.2094, -0.1157, 3.496), (-0.3721, -0.124, 3.506), (2.154, 0.493, 3.211), (1.707, 0.6717, 3.127), (1.727, 0.6233, 3.082), (2.108, 0.5624, 3.006), (2.206, 0.005892, 3.538), (2.202, -0.1019, 3.438), (1.624, -0.1408, 3.487), (0.2659, 2.257, 1.323), (-0.1264, 2.444, 1.234), (-0.1153, 2.252, 1.307), (-0.1217, 2.344, 1.361), (0.2769, 2.345, 1.365), (-0.5075, 2.326, 1.181), (-0.4929, 2.423, 1.23), (0.1104, 2.353, 1.37), (-0.1178, 2.353, 1.179), (-0.2851, 2.439, 1.227), (-0.2984, 2.403, 1.205), (-0.3, 2.419, 1.245), (0.6946, 0.4821, 3.226), (0.7095, 0.6551, 3.119), (0.6364, -0.09731, 3.484), (1.112, -0.1407, 3.518), (-0.9044, 0.7027, 3.066), (-1.243, -0.08518, 3.458), (-0.7637, -0.08286, 3.46), (-2.272, -0.04202, 3.505), (-2.27, 0.06048, 3.592), (-2.111, 0.7553, 3.123), (-2.196, 0.6172, 3.202), (1.652, 2.232, 1.199), (1.654, 2.357, 1.264), (0.7693, 2.253, 1.172), (0.8947, 2.381, 1.237), (0.7249, 2.307, 1.306), (1.526, 2.245, 1.433), (-1.514, 1.722, 1.799), (-0.604, 2.244, 1.215), (-1.495, 2.266, 1.189), (-1.462, 2.376, 1.267), (-0.5902, 2.215, 1.477), (-0.6021, 2.36, 1.293), (0.3977, 1.756, 2.253), (-0.3907, 1.77, 2.216), (1.419, 0.7397, 3.11), (1.471, 0.6296, 3.076), (1.051, 0.6857, 3.141), (1.694, 0.6005, 3.175), (1.263, 0.7432, 3.108), (-0.9377, 0.8824, 2.866), (-0.6982, 1.105, 2.837), (-1.104, 0.9932, 2.926), (-0.3168, 1.11, 2.869), (-0.936, 0.9902, 2.927), (-0.5214, 1.126, 2.858), (2.046, 0.6383, 2.785), (2.047, 1.321, 2.461), (2.076, 1.244, 2.656), (-0.3117, 2.139, 1.671), (-0.3566, 2.116, 1.722), (-0.3457, 2.128, 1.795), (0.175, 2.045, 1.829), (-2.117, 0.02541, 3.372), (-2.117, 0.6905, 2.997), (-1.205, 0.7767, 3.07), (0.7873, 1.099, 2.875), (0.07607, 0.9165, 2.914), (1.237, 1.844, 2.182), (1.258, 1.845, 2.265), (0.5519, 1.721, 2.294), (0.548, 1.739, 2.318), (0.6013, 1.76, 2.303), (0.5469, 1.857, 2.21), (-1.059, 1.661, 2.304), (-1.759, 1.138, 2.782), (-1.778, 1.205, 2.715), (-1.316, 1.212, 2.722), (-1.776, 1.136, 2.793), (-1.778, 1.12, 2.776), (-0.09306, 2.218, 1.532), (-0.9803, 2.268, 1.507), (0.4139, 1.486, 2.532), (1.617, 1.505, 2.618), (1.601, 0.8801, 2.895), (-0.2144, 1.554, 2.423), (-1.436, 1.501, 2.422), (-1.421, 1.569, 2.493), (1.828, 1.314, 2.326), (1.074, 2.108, 1.927), (1.909, 1.833, 2.103), (1.935, 1.977, 1.967), (0.7051, 2.226, 1.298), (0.7026, 2.346, 1.361), (0.2705, 2.191, 1.319), (0.7156, 2.225, 1.541), (-1.863, 1.718, 2.012), (-1.501, 2.309, 1.456), (-1.489, 2.196, 1.579), (-1.09, 2.189, 1.557), (-1.878, 2.2, 1.423), (-1.878, 2.29, 1.479), (-1.256, 2.208, 1.579), (-1.662, 2.306, 1.46), (-1.678, 2.27, 1.439), (-1.675, 2.285, 1.478), (1.122, 0.9206, 2.991), (0.7545, 0.9372, 2.967), (-2.102, 0.6799, 2.824), (-2.103, 0.7944, 2.926), (-1.486, 1.265, 2.651), (-1.521, 0.6748, 2.831), (-1.467, 1.397, 2.534), (-2.035, 1.331, 2.436), (-1.937, 1.448, 2.512), (-2.056, 1.392, 2.565), (1.674, 2.11, 1.715), (0.2194, 2.249, 1.723), (0.1644, 1.72, 2.214), (-0.7398, 1.279, 2.663), (0.7172, 1.249, 2.669), (-1.98, 1.805, 1.91), (-1.971, 1.899, 2.012), (-0.9189, 1.925, 1.956), (-1.647, 1.904, 2.006), (-1.942, 1.724, 2.185), (-1.188, 1.902, 1.96), (1.022, 0.9045, 2.857), (1.452, 0.6739, 3.129), (2.072, 0.7858, 2.811), (1.799, 0.8688, 2.917), (-1.472, 1.076, 2.826), (-1.444, 0.8959, 2.927), (-1.997, 1.063, 2.883), (2.01, 0.9033, 2.636), (1.952, 1.526, 2.303), (1.246, 1.671, 2.373), (2.018, 1.452, 2.46), (1.936, 1.605, 2.348), (-0.7066, 1.959, 1.912), (-0.6638, 2.061, 1.924), (0.02376, 1.86, 2.124), (0.02962, 2.032, 1.96), (1.342, 0.888, 2.89), (1.016, 0.8364, 2.899), (1.121, 0.8628, 2.931), (0.3919, 1.233, 2.627), (-0.6921, 0.6866, 2.952), (-0.8826, 0.6887, 2.958), (-0.8833, 0.8807, 2.862), (-1.106, 0.8623, 2.923), (-0.1986, 1.244, 2.632), (-1.521, 0.7189, 2.87), (-1.919, 1.34, 2.432), (-2.011, 0.7478, 2.885), (-1.99, 0.9955, 2.809), (-1.901, 1.151, 2.549), (1.864, 1.549, 2.301), (1.837, 1.391, 2.389), (0.402, 1.434, 2.476), (-0.7218, 1.731, 2.232), (-0.8398, 1.685, 2.216), (-1.066, 1.861, 1.894), (-1.408, 1.285, 2.618), (1.178, 1.635, 2.339), (1.05, 2.036, 1.871), (-0.9568, 1.853, 1.876), (-1.647, 1.866, 1.964), (-1.868, 1.836, 1.936), (0.7394, 2.107, 1.65), (0.7302, 1.998, 1.595), (2.01, 0.9205, 2.653), (2.095, 0.8343, 2.89), (2.044, 0.7079, 2.855), (1.601, 0.8433, 2.836), (1.441, 0.6778, 3.035), (1.118, 0.727, 3.083), (0.8172, 0.8451, 2.886), (0.7534, 1.053, 2.799), (0.5372, 0.3953, 3.238), (0.3992, 0.5441, 3.157), (0.5543, 0.9377, 2.958), (0.07118, 1.078, 2.859), (-0.6895, 0.724, 2.949), (-0.3329, 1.081, 2.818), (-0.6755, 0.9864, 2.921), (-0.7339, 0.9643, 2.895), (-0.7439, 0.9223, 2.847), (-0.9322, 0.9078, 2.894), (-0.9324, 0.8806, 2.867), (-1.12, 0.8915, 2.872), (-0.9756, 0.8797, 2.867), (-1.209, 0.7212, 3.003), (-1.395, 1.259, 2.72), (-1.718, 1.066, 2.842), (-1.35, 1.224, 2.703), (-1.321, 0.8816, 2.896), (-1.322, 1.2, 2.716), (-1.395, 1.181, 2.685), (-1.488, 1.176, 2.689), (1.487, 1.472, 2.402), (-1.777, 1.039, 2.813), (-2.012, 0.8115, 3.044), (-2.007, 0.7348, 2.972), (-1.932, 0.08401, 3.325), (2.064, 1.417, 2.551), (1.623, 1.449, 2.541), (1.649, 1.461, 2.52), (-0.1172, 2.069, 1.529), (0.3923, 1.59, 2.37), (0.7139, 0.8525, 2.849), (-0.5105, 1.528, 2.408), (-0.5075, 1.713, 2.285), (-0.6247, 1.713, 2.262), (-0.6229, 1.542, 2.425), (-1.06, 1.713, 2.236), (-1.058, 1.52, 2.424), (0.9887, 1.801, 2.166), (0.5512, 1.784, 2.171), (1.263, 1.627, 2.337), (1.26, 1.67, 2.373), (1.262, 1.456, 2.526), (0.5473, 1.441, 2.49), (0.01971, 1.733, 2.214), (0.1924, 2.039, 1.834), (0.1925, 2.033, 1.824), (-1.564, 1.769, 1.951), (1.649, 1.944, 1.6), (-0.3275, 1.984, 1.923), (0.02981, 1.954, 1.939), (-0.3573, 2.109, 1.717), (-1.256, 2.152, 1.547), (-1.507, 2.25, 1.419), (-0.9665, 2.215, 1.475), (-0.5518, 2.075, 1.41), (1.319, 0.7435, 3.109), (-2.197, 0.5502, 3.09), (-2.115, 0.06683, 3.414), (1.474, 0.5607, 3.16), (1.043, 0.557, 3.201), (1.043, 0.6089, 3.143), (-0.8015, 0.6415, 3.123), (2.13, 0.6613, 3.096), (1.889, 1.682, 2.041), (1.607, 1.696, 2.06), (1.597, 1.615, 2.004), (1.042, 0.666, 3.115), (-0.2586, 0.6467, 3.097), (-1.103, 0.6392, 3.052), (-1.207, 0.6595, 3.078), (1.929, 1.92, 1.913), (1.649, 1.987, 1.628), (1.666, 2.226, 1.431), (1.377, 2.103, 1.691), (1.667, 1.943, 1.889), (1.674, 2.108, 1.714), (1.393, 2.241, 1.452), (0.2725, 2.136, 1.644), (0.2012, 2.155, 1.657), (-0.08954, 2.125, 1.656), (0.2765, 2.324, 1.394), (-0.4821, 2.097, 1.527), (1.114, -0.1015, 3.524), (0.686, 0.4298, 3.254), (0.6366, -0.05397, 3.522), (0.7807, -0.0152, 3.607), (0.5422, 0.3775, 3.255), (-1.409, 1.259, 2.6), (0.2097, -0.07179, 3.534), (0.03425, -0.08021, 3.54), (0.03471, -0.01521, 3.606), (-0.2814, -0.009577, 3.615), (-0.2815, -0.1024, 3.526), (-0.8663, 0.018, 3.589), (-1.099, 0.4571, 3.264), (-1.099, 0.02107, 3.58), (1.629, -0.1059, 3.527), (1.692, -0.02935, 3.607), (1.674, 0.5635, 3.196), (0.549, 0.9524, 2.989), (-0.3719, -0.1018, 3.525), (-0.764, -0.05286, 3.487), (-0.2866, 0.5371, 3.229), (-0.3592, 0.5887, 3.162), (-0.6972, 0.5958, 3.151), (-1.733, 0.05327, 3.387), (-1.734, -0.07209, 3.522), (-1.733, 0.07094, 3.405), (-1.73, 0.5858, 3.213), (-1.84, 0.5749, 3.199), (-1.244, -0.06439, 3.476), (1.104, 0.5598, 3.2), (0.2313, 0.5804, 3.206), (0.05209, 0.5677, 3.214), (-0.4868, 1.836, 1.704), (0.7444, 1.962, 1.563), (1.12, 0.7438, 3.11), (0.06595, 0.6109, 3.176), (0.0582, 0.5214, 3.161), (0.2365, 0.5402, 3.152), (-0.258, -0.02283, 3.603), (-0.2677, 0.5198, 3.211), (-0.3597, 0.6135, 3.125), (1.478, 1.395, 2.339), (-1.484, 1.231, 2.612), (1.506, 0.9368, 2.617), (2.117, 0.5339, 2.985), (1.534, 0.5144, 3.023), (1.529, 0.9319, 2.641), (1.472, 0.5904, 2.8), (1.47, 0.66, 2.871), (1.543, 0.4859, 3.002), (0.2667, 2.346, 1.366), (0.7425, 2.017, 1.596), (0.2566, 2.257, 1.323), (0.2644, 2.248, 1.338), (0.2749, 2.126, 1.549), (1.648, 1.645, 2.353), (0.2854, 1.991, 1.575), (-1.436, 1.179, 2.548), (-1.633, 0.3755, 3.146), (-1.709, 0.1262, 3.334), (-1.626, 0.3441, 3.096), (-1.967, 0.3463, 3.104), (-1.967, 0.3835, 3.146), (-1.631, 0.1727, 3.226)], [(2, 3), (214, 301), (363, 364), (574, 661)], [(18, 312, 19, 23, 22, 20), (49, 347, 349), (11, 325, 59, 60, 316, 14, 308, 310), (63, 271, 64), (74, 76, 72, 73), (77, 78, 247), (82, 19, 313), (67, 69, 68), (100, 237, 99), (251, 249, 248, 109), (112, 228, 110, 113, 236, 229, 166, 167, 231), (304, 7, 300, 305), (81, 281, 275), (144, 150, 148, 143), (149, 148, 150), (147, 149, 145), (158, 196, 195, 174, 263, 265, 93, 294, 115, 116), (252, 124, 200), (293, 93, 95), (201, 158, 116), (223, 88, 84), (185, 283, 86), (288, 204, 292, 293, 152, 151, 290), (298, 214, 5, 6), (195, 196, 250), (133, 137, 266), (186, 181, 120), (35, 39, 40, 341, 38, 277), (294, 93, 293), (142, 314, 141), (215, 8, 5, 214), (194, 244, 181), (118, 117, 181, 155, 245, 179, 162, 178, 119), (213, 212, 245), (297, 18, 57), (205, 204, 348, 330), (277, 82, 313, 312, 39), (189, 358, 359, 238, 237, 168, 190), (320, 9, 10, 321, 322), (9, 11, 310, 10), (13, 324, 323, 12), (45, 43, 51, 53, 48, 75, 115, 294, 293, 292, 295, 347, 49), (306, 308, 14, 307), (306, 317, 16, 15, 308), (318, 17, 16, 317), (312, 313, 19), (228, 112, 230), (289, 285, 29, 25, 27, 26, 291, 288, 290), (280, 30, 29, 278, 279), (25, 29, 30, 28, 27), (307, 315, 34, 33, 303, 304, 305, 335, 306), (81, 275, 274), (331, 81, 274, 326, 273, 163, 270), (311, 41, 40, 39, 312), (169, 193, 192, 170), (44, 50, 43, 45), (232, 231, 225, 226, 184, 183, 182, 218, 222, 154, 186, 120, 122, 228, 230), (49, 349, 44, 45), (43, 50, 47, 48, 53, 52, 51), (241, 118, 119, 209), (8, 327, 328, 305, 300, 6, 5), (260, 259, 153, 152, 293), (56, 57, 18, 300, 7, 299), (62, 64, 271, 61), (262, 65, 66, 287, 286), (68, 66, 65, 67), (68, 69, 204, 288, 291, 70, 66), (71, 261, 267, 74, 73), (269, 72, 76, 75), (134, 197, 201, 268, 75, 76, 74, 267, 133, 266), (244, 77, 247, 246, 120, 181), (226, 88, 223, 224), (167, 166, 229, 168, 237, 227, 284, 283, 185, 225), (79, 210, 211, 331, 83, 270), (86, 88, 226, 225), (90, 91, 240, 92, 207, 164, 208), (240, 242, 241), (241, 209, 207, 92, 240), (100, 99, 63, 324, 13), (98, 99, 237, 238), (237, 100, 227), (217, 101, 213), (217, 102, 216, 142, 101), (257, 256, 104, 107, 106), (93, 94, 95), (108, 104, 103), (250, 248, 195), (111, 110, 228), (275, 281, 55, 54), (151, 152, 153, 77, 244, 194, 257, 253, 252, 200, 289), (118, 241, 256, 257, 194, 117), (192, 125, 126, 124, 252, 103, 254), (128, 130, 204, 69), (46, 128, 69, 42), (46, 295, 292, 204, 130, 128), (135, 136, 140, 139, 138, 132, 267), (141, 142, 216), (314, 214, 298, 54, 55, 281, 211, 141), (189, 144, 143, 146, 187), (188, 148, 149), (145, 149, 150, 144, 189, 190, 236, 111, 234), (203, 156, 157, 159, 202), (160, 149, 147, 145, 198, 121, 251, 250, 196, 158, 161, 159, 157), (82, 277, 36), (13, 276, 58, 284), (165, 178, 162, 179, 180, 211, 210, 80, 37, 277, 207), (135, 131, 203, 136), (172, 240, 91, 206, 169, 170, 173), (172, 242, 240), (47, 50, 44, 296), (195, 175, 174), (319, 337, 282), (176, 177, 175, 195, 248, 249, 246, 247, 78, 258), (154, 222, 221), (82, 37, 36), (197, 161, 158, 201), (134, 137, 133, 132, 138, 140, 136, 203, 202, 161, 197), (202, 159, 161), (171, 255, 254, 199), (254, 255, 352, 173, 170, 192), (234, 339, 145), (212, 213, 101, 142), (160, 157, 156, 191, 188, 149), (108, 103, 252, 253), (267, 132, 133), (266, 137, 134), (328, 333, 32, 332), (167, 225, 231), (249, 251, 121, 122, 120, 246), (111, 236, 113, 114, 110), (219, 85, 89, 87), (319, 220, 88, 86, 283, 58, 276, 17), (104, 256, 255, 254, 103), (250, 251, 109), (84, 88, 220, 221, 222), (268, 201, 116), (175, 177, 264, 263, 174), (263, 95, 94, 265), (168, 229, 236, 190), (231, 232, 112), (209, 119, 178, 165, 207), (155, 181, 186, 154), (111, 228, 233, 234), (105, 108, 253, 257, 106), (211, 180, 141), (221, 220, 85), (86, 225, 185), (153, 259, 96, 260, 293, 95, 263, 264, 258), (285, 289, 200, 124, 126), (116, 115, 75, 268), (125, 192, 193, 123, 278, 29, 285, 126), (26, 27, 28, 287, 70, 291), (296, 269, 75), (277, 37, 36), (284, 58, 283), (310, 308, 15, 16, 12, 309), (36, 163, 273, 82), (326, 23, 19, 82, 273), (23, 326, 18, 20, 21, 22), (282, 219, 87), (22, 21, 20), (314, 142, 216), (62, 61, 321, 10), (227, 100, 13, 284), (311, 312, 18, 297), (333, 334, 32), (145, 339, 302, 198), (75, 48, 47, 296), (258, 264, 177, 176), (258, 78, 77, 153), (245, 155, 213), (194, 181, 117), (142, 141, 180, 179, 245, 212), (261, 131, 135, 267), (131, 156, 203), (191, 143, 148, 188), (107, 104, 108, 105), (109, 248, 250), (324, 63, 64, 62, 10), (10, 310, 309, 12, 323, 324), (216, 102, 215, 214), (281, 81, 331, 211), (270, 163, 79), (80, 163, 36, 37), (54, 298, 6, 300, 18, 326, 274, 275), (80, 210, 79, 163), (334, 333, 328, 327), (32, 102, 217, 213, 155, 154, 221, 85, 219, 282), (319, 282, 87, 89, 85, 220), (335, 336, 317, 306), (332, 31, 318, 336, 335, 305, 328), (8, 215, 334, 327), (334, 215, 102, 32), (282, 31, 332, 32), (317, 336, 318), (318, 31, 282, 337), (319, 17, 318, 337), (314, 216, 214), (123, 193, 235, 338), (235, 193, 340), (208, 164, 207, 277, 38), (234, 233, 302, 339), (302, 233, 228, 122, 121, 198), (193, 169, 340), (279, 278, 123, 338), (208, 38, 342, 345), (341, 40, 41, 346), (90, 208, 345, 344), (38, 341, 346, 342), (343, 340, 169, 206), (280, 286, 287, 28, 30), (91, 90, 344, 343, 206), (262, 330, 67, 65), (348, 127, 69, 67, 330), (42, 69, 127, 129), (295, 350, 349, 347), (129, 350, 42), (42, 350, 295, 46), (53, 51, 52), (259, 260, 96), (66, 70, 287), (241, 352, 256), (352, 255, 256), (242, 352, 241), (243, 296, 44), (353, 129, 127, 348), (349, 350, 243, 44), (350, 351, 243), (353, 351, 350, 129), (73, 72, 269, 71), (71, 269, 329), (329, 269, 296), (131, 261, 354), (191, 131, 354), (156, 131, 191), (146, 143, 191, 354), (61, 271, 272), (238, 359, 239, 97, 98), (322, 321, 61, 272), (355, 359, 358, 357), (105, 106, 107), (97, 320, 322, 272), (239, 320, 97), (320, 239, 356), (357, 358, 189, 187), (355, 356, 239, 359), (360, 356, 355, 357), (379, 672, 380, 384, 383, 381), (410, 707, 709), (372, 685, 420, 421, 676, 375, 668, 670), (435, 437, 433, 434), (438, 439, 607), (443, 380, 673), (428, 430, 429), (460, 597, 424), (611, 609, 608, 469), (472, 588, 470, 473, 596, 589, 526, 527, 591), (664, 368, 660, 665), (442, 641, 635), (504, 510, 508, 503), (509, 508, 510), (507, 509, 505), (518, 556, 555, 534, 623, 625, 454, 654, 475, 476), (612, 484, 560), (653, 454, 456), (561, 518, 476), (583, 449, 445), (545, 643, 447), (648, 564, 652, 653, 512, 511, 650), (658, 574, 366, 367), (555, 556, 610), (493, 497, 626), (546, 541, 480), (396, 400, 401, 701, 399, 637), (654, 454, 653), (502, 674, 501), (575, 369, 366, 574), (554, 604, 541), (478, 477, 541, 515, 605, 539, 522, 538, 479), (573, 572, 605), (657, 379, 418), (565, 564, 708, 690), (637, 443, 673, 672, 400), (549, 718, 719, 598, 597, 528, 550), (680, 370, 371, 681, 682), (370, 372, 670, 371), (374, 684, 683, 373), (406, 404, 412, 414, 409, 436, 475, 654, 653, 652, 655, 707, 410), (666, 668, 375, 667), (666, 677, 377, 376, 668), (678, 378, 377, 677), (672, 673, 380), (588, 472, 590), (649, 645, 390, 386, 388, 387, 651, 648, 650), (640, 391, 390, 638, 639), (386, 390, 391, 389, 388), (667, 675, 395, 394, 663, 664, 665, 695, 666), (442, 635, 634), (691, 442, 634, 686, 633, 523, 630), (671, 402, 401, 400, 672), (529, 553, 552, 530), (405, 411, 404, 406), (592, 591, 585, 586, 544, 543, 542, 578, 582, 514, 546, 480, 482, 588, 590), (410, 709, 405, 406), (404, 411, 408, 409, 414, 413, 412), (601, 478, 479, 569), (369, 687, 688, 665, 660, 367, 366), (620, 619, 513, 512, 653), (417, 418, 379, 660, 368, 659), (423, 425, 631, 422), (622, 426, 427, 647, 646), (429, 427, 426, 428), (429, 430, 564, 648, 651, 431, 427), (432, 621, 627, 435, 434), (629, 433, 437, 436), (494, 557, 561, 628, 436, 437, 435, 627, 493, 626), (604, 438, 607, 606, 480, 541), (586, 449, 583, 584), (527, 526, 589, 528, 597, 587, 644, 643, 545, 585), (440, 570, 571, 691, 444, 630), (447, 449, 586, 585), (451, 452, 600, 453, 567, 524, 568), (600, 602, 601), (601, 569, 567, 453, 600), (460, 424, 684, 374), (459, 424, 597, 598), (597, 460, 587), (577, 461, 573), (577, 462, 576, 502, 461), (617, 616, 464, 467, 466), (454, 455, 456), (468, 464, 463), (610, 608, 555), (471, 470, 588), (635, 641, 416, 415), (511, 512, 513, 438, 604, 554, 617, 613, 612, 560, 649), (478, 601, 616, 617, 554, 477), (552, 485, 486, 484, 612, 463, 614), (488, 490, 564, 430), (407, 488, 430, 403), (407, 655, 652, 564, 490, 488), (495, 496, 500, 499, 498, 492, 627), (501, 576, 502), (674, 574, 658, 415, 416, 641, 571, 501), (549, 504, 503, 506, 547), (548, 508, 509), (505, 509, 510, 504, 549, 550, 596, 471, 594), (563, 516, 517, 519, 562), (520, 509, 507, 505, 558, 481, 611, 610, 556, 518, 521, 519, 517), (443, 637, 397), (374, 636, 419, 644), (525, 538, 522, 539, 540, 571, 570, 441, 398, 637, 567), (495, 491, 563, 496), (532, 600, 452, 566, 529, 530, 533), (532, 602, 600), (408, 411, 405, 656), (555, 535, 534), (679, 697, 642), (536, 537, 535, 555, 608, 609, 606, 607, 439, 618), (514, 582, 581), (443, 397, 398), (557, 521, 518, 561), (494, 497, 493, 492, 498, 500, 496, 563, 562, 521, 557), (562, 519, 521), (531, 615, 614, 559), (614, 615, 712, 533, 530, 552), (594, 699, 505), (572, 573, 461, 502), (520, 517, 516, 551, 548, 509), (468, 463, 612, 613), (627, 492, 493), (626, 497, 494), (688, 693, 393, 692), (527, 585, 591), (609, 611, 481, 482, 480, 606), (471, 596, 473, 474, 470), (579, 446, 450, 448), (679, 580, 449, 447, 643, 419, 636, 378), (464, 616, 615, 614, 463), (610, 611, 469), (445, 449, 580, 581, 582), (628, 561, 476), (535, 537, 624, 623, 534), (623, 456, 455, 625), (528, 589, 596, 550), (591, 592, 472), (569, 479, 538, 525, 567), (515, 541, 546, 514), (471, 588, 593, 594), (465, 468, 613, 617, 466), (571, 540, 501), (581, 580, 446), (447, 585, 545), (513, 619, 457, 620, 653, 456, 623, 624, 618), (645, 649, 560, 484, 486), (476, 475, 436, 628), (485, 552, 553, 483, 638, 390, 645, 486), (387, 388, 389, 647, 431, 651), (656, 629, 436), (637, 398, 397), (644, 419, 643), (670, 668, 376, 377, 373, 669), (397, 523, 633, 443), (686, 384, 380, 443, 633), (384, 686, 379, 381, 382, 383), (642, 579, 448), (383, 382, 381), (674, 502, 576), (423, 422, 681, 371), (587, 460, 374, 644), (671, 672, 379, 657), (693, 694, 393), (505, 699, 662, 558), (436, 409, 408, 656), (618, 624, 537, 536), (618, 439, 438, 513), (605, 515, 573), (554, 541, 477), (502, 501, 540, 539, 605, 572), (621, 491, 495, 627), (491, 516, 563), (551, 503, 508, 548), (467, 464, 468, 465), (469, 608, 610), (684, 425, 423, 371), (371, 670, 669, 373, 683, 684), (576, 462, 575, 574), (641, 442, 691, 571), (630, 523, 440), (441, 523, 397, 398), (415, 658, 367, 660, 379, 686, 634, 635), (441, 570, 440, 523), (694, 693, 688, 687), (393, 462, 577, 573, 515, 514, 581, 446, 579, 642), (679, 642, 448, 450, 446, 580), (695, 696, 677, 666), (692, 392, 678, 696, 695, 665, 688), (369, 575, 694, 687), (694, 575, 462, 393), (642, 392, 692, 393), (677, 696, 678), (678, 392, 642, 697), (679, 378, 678, 697), (674, 576, 574), (483, 553, 595, 698), (595, 553, 700), (568, 524, 567, 637, 399), (594, 593, 662, 699), (662, 593, 588, 482, 481, 558), (553, 529, 700), (639, 638, 483, 698), (568, 399, 702, 705), (701, 401, 402, 706), (451, 568, 705, 704), (399, 701, 706, 702), (703, 700, 529, 566), (640, 646, 647, 389, 391), (452, 451, 704, 703, 566), (622, 690, 428, 426), (708, 487, 430, 428, 690), (403, 430, 487, 489), (655, 710, 709, 707), (489, 710, 403), (403, 710, 655, 407), (414, 412, 413), (619, 620, 457), (427, 431, 647), (601, 712, 616), (712, 615, 616), (602, 712, 601), (603, 656, 405), (713, 489, 487, 708), (709, 710, 603, 405), (710, 711, 603), (713, 711, 710, 489), (434, 433, 629, 432), (432, 629, 689), (689, 629, 656), (491, 621, 714), (551, 491, 714), (516, 491, 551), (506, 503, 551, 714), (422, 631, 632), (598, 719, 599, 458, 459), (682, 681, 422, 632), (715, 719, 718, 717), (465, 466, 467), (458, 680, 682, 632), (599, 680, 458), (680, 599, 716), (717, 718, 549, 547), (715, 716, 599, 719), (720, 716, 715, 717), (373, 377, 636, 374), (12, 16, 276, 13), (276, 16, 17), (636, 377, 378), (99, 98, 271, 63), (271, 98, 97, 272), (631, 425, 424, 459), (631, 459, 632), (632, 459, 458), (425, 684, 424), (602, 532, 533, 712), (242, 172, 173, 352)])
me_cube_012.polygons.foreach_set('material_index', [0, 1, 1, 1, 1, 1, 0, 1, 1, 1, 1, 0, 1, 2, 2, 2, 2, 2, 1, 2, 1, 1, 0, 0, 1, 2, 1, 1, 1, 0, 1, 1, 2, 1, 2, 2, 1, 0, 0, 0, 0, 1, 2, 2, 2, 0, 1, 1, 1, 1, 1, 1, 1, 1, 2, 1, 2, 1, 1, 2, 0, 0, 2, 1, 1, 1, 1, 1, 1, 1, 1, 1, 0, 1, 1, 1, 1, 1, 1, 1, 1, 1, 1, 1, 1, 1, 1, 1, 2, 0, 2, 2, 2, 2, 2, 2, 2, 2, 2, 2, 2, 0, 0, 1, 1, 0, 2, 0, 0, 1, 0, 1, 0, 0, 1, 0, 2, 0, 0, 0, 2, 1, 0, 1, 2, 2, 1, 0, 2, 1, 1, 1, 1, 1, 1, 2, 0, 1, 0, 1, 0, 0, 1, 1, 2, 1, 1, 1, 2, 2, 2, 1, 1, 1, 1, 1, 1, 0, 0, 1, 0, 0, 1, 1, 0, 1, 0, 1, 0, 1, 0, 2, 2, 2, 0, 2, 1, 1, 1, 0, 1, 1, 1, 1, 2, 0, 0, 0, 1, 2, 1, 0, 1, 1, 2, 1, 2, 0, 2, 2, 0, 1, 2, 2, 2, 0, 1, 1, 1, 0, 1, 1, 1, 1, 2, 1, 2, 2, 1, 0, 1, 0, 0, 0, 1, 2, 1, 1, 2, 1, 1, 1, 0, 0, 0, 2, 1, 1, 1, 0, 1, 1, 1, 1, 2, 1, 0, 0, 1, 1, 1, 1, 0, 1, 1, 1, 1, 0, 1, 2, 2, 2, 2, 2, 1, 2, 1, 1, 0, 0, 1, 2, 1, 1, 1, 0, 1, 1, 2, 1, 2, 2, 1, 0, 0, 0, 0, 1, 2, 2, 2, 0, 1, 1, 1, 1, 1, 1, 1, 1, 2, 1, 2, 1, 1, 2, 0, 0, 2, 1, 1, 1, 1, 1, 1, 1, 1, 1, 0, 1, 1, 1, 1, 1, 1, 1, 1, 1, 1, 1, 1, 1, 1, 1, 2, 0, 2, 2, 2, 2, 2, 2, 2, 2, 2, 2, 2, 0, 0, 1, 1, 0, 2, 0, 0, 1, 0, 1, 0, 0, 1, 0, 2, 0, 0, 0, 2, 1, 0, 1, 2, 2, 1, 0, 2, 1, 1, 1, 1, 1, 1, 2, 0, 1, 0, 1, 0, 0, 1, 1, 2, 1, 1, 1, 2, 2, 2, 1, 1, 1, 1, 1, 1, 0, 0, 1, 0, 0, 1, 1, 0, 1, 0, 1, 0, 1, 0, 2, 2, 2, 0, 2, 1, 1, 1, 0, 1, 1, 1, 1, 2, 0, 0, 0, 1, 2, 1, 0, 1, 1, 2, 1, 2, 0, 2, 2, 0, 1, 2, 2, 2, 0, 1, 1, 1, 0, 1, 1, 1, 1, 2, 1, 2, 2, 1, 0, 1, 0, 0, 0, 1, 2, 1, 1, 2, 1, 1, 1, 0, 0, 0, 2, 1, 1, 1, 0, 1, 1, 1, 1, 2, 1, 0, 1, 1, 1, 1, 1, 1, 1, 1, 1, 1, 0, 0])
me_cube_012.materials.append(mat_rooftiles_3)
me_cube_012.materials.append(mat_rooftiles_2)
me_cube_012.materials.append(mat_rooftiles_1)
me_cube_012.use_remesh_preserve_volume = False
me_cube_012.use_remesh_preserve_attributes = False
me_cube_012.use_mirror_vertex_groups = False
me_cube_012.update()

# ---- objects
ob_cube_001 = bpy.data.objects.new('Cube.001', me_cube_002)
ob_plane = bpy.data.objects.new('Plane', me_plane)
ob_cube = bpy.data.objects.new('Cube', me_cube_001)
ob_cube_005 = bpy.data.objects.new('Cube.005', me_cube_012)

# ---- transforms, parenting, visibility, modifiers, constraints
ob_cube_001.location = (0.0, -0.07253, 0.0)
ob_cube_001.lineart.crease_threshold = 0.0
_m = ob_cube_001.modifiers.new('Mirror', 'MIRROR')
_m.use_axis = (True, True, False)
_m.use_clip = True
ob_plane.location = (0.0, 0.0, 0.0)
ob_plane.scale = (1.008, 1.008, 1.008)
ob_plane.lineart.crease_threshold = 0.0
ob_cube.location = (-2.144e-14, 3.553e-15, 0.0)
ob_cube.rotation_euler = (1.571, -4.768e-07, -4.768e-07)
ob_cube.lineart.crease_threshold = 0.0
ob_cube_005.location = (0.0, 0.0, 0.2688)
ob_cube_005.scale = (0.9647, 0.8974, 0.8974)
ob_cube_005.lineart.crease_threshold = 0.0

# ---- collection membership
col_collection_1.objects.link(ob_cube_001)
col_collection_1.objects.link(ob_plane)
col_collection_1.objects.link(ob_cube)
col_collection_1.objects.link(ob_cube_005)

# ---- scene / render settings (as saved in the file)
scene.frame_start = 1; scene.frame_end = 250; scene.frame_set(1)
scene.render.engine = 'BLENDER_EEVEE_NEXT'
scene.render.resolution_percentage = 50
scene.render.dither_intensity = 0.0
scene.cycles.use_denoising = False
scene.cycles.samples = 128
scene.cycles.sampling_pattern = 'TABULATED_SOBOL'
scene.cycles.light_sampling_threshold = 0.0
scene.cycles.use_adaptive_sampling = False
scene.cycles.use_light_tree = False
scene.cycles.blur_glossy = 0.0
scene.cycles.sample_clamp_indirect = 0.0
scene.view_settings.view_transform = 'Standard'
bpy.context.view_layer.update()

# ---- added for rendering (the .blend has no active camera and no usable light): camera, sun
cam_auto = bpy.data.cameras.new('AutoCamera')
cam_auto.lens = 50.0
cam_auto.sensor_width = 36.0
cam_auto.clip_end = 1000.0
ob_auto_camera = bpy.data.objects.new('AutoCamera', cam_auto)
scene.collection.objects.link(ob_auto_camera)
ob_auto_camera.location = (13.6148, -16.4252, 12.4067)
ob_auto_camera.rotation_euler = (1.09748, -7.21219e-08, 0.694738)
scene.camera = ob_auto_camera
light_auto_sun = bpy.data.lights.new('AutoSun', 'SUN')
light_auto_sun.energy = 3.0
light_auto_sun.angle = 0.0523599
ob_auto_sun = bpy.data.objects.new('AutoSun', light_auto_sun)
scene.collection.objects.link(ob_auto_sun)
ob_auto_sun.rotation_euler = (0.872665, 0.174533, 0.523599)
bpy.context.view_layer.update()
